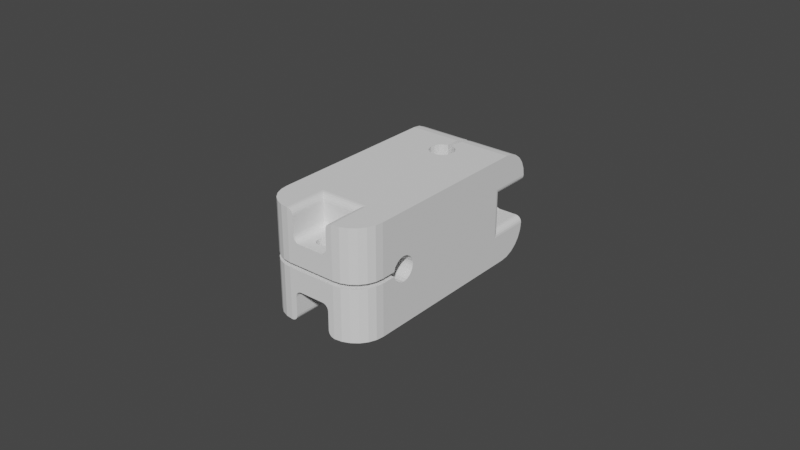 # Source: Link_1_FR.blend  (saved by Blender 2.91.10; exported with 4.5.12 LTS)
import bpy
from mathutils import Matrix  # noqa: F401  (used for matrix-valued properties, if any)

bpy.ops.wm.read_factory_settings(use_empty=True)
scene = bpy.context.scene
scene.name = 'Scene'

# ---- collections
col_collection = bpy.data.collections.new('Collection'); scene.collection.children.link(col_collection)

# ---- world
world_world = bpy.data.worlds.new('World'); scene.world = world_world
world_world.use_nodes = True; world_world.node_tree.nodes.clear()
_N = world_world.node_tree.nodes; _L = world_world.node_tree.links
n0 = _N.new('ShaderNodeOutputWorld'); n0.name = 'World Output'; n0.location = (300, 300)
n1 = _N.new('ShaderNodeBackground'); n1.name = 'Background'; n1.location = (10, 300)
n1.inputs[0].default_value = (0.05088, 0.05088, 0.05088, 1.0)
_L.new(n1.outputs[0], n0.inputs[0])
n0.is_active_output = True
world_world.color = (0.05088, 0.05088, 0.05088)
world_world.use_sun_shadow = False
world_world.sun_shadow_jitter_overblur = 0.0

# ---- meshes
me_link_1_br_001 = bpy.data.meshes.new('Link 1 BR.001')
me_link_1_br_001.from_pydata([(-0.0075, 0.018, 0.004), (-0.0095, 0.018, 0.006), (-0.0155, 0.018, 0.006), (-0.0006913, -0.00394, 0.0175), (-0.001991, -0.003469, 0.0175), (-0.003092, 0.002538, 0.0175), (-0.004, -2.982e-05, 0.0175), (-0.002043, 0.003439, 0.0175), (-0.00075, 0.003929, 0.0175), (-0.003054, -0.002584, 0.0175), (-0.003751, -0.00139, 0.0175), (-0.003771, 0.001334, 0.0175), (-0.00075, 0.01287, 0.002093), (-0.00075, 0.01213, 0.002093), (-0.00075, 0.01144, 0.00184), (-0.00075, 0.01356, 0.00184), (-0.00075, 0.0105, 0.0007268), (-0.00075, 0.01087, 0.001366), (-0.00075, 0.01413, 0.001366), (-0.00075, 0.0145, 0.0007268), (-0.0075, 0.0105, 0.0007268), (-0.0075, 0.008, 0.004), (-0.0075, 0.01287, 0.002093), (-0.0075, 0.01356, 0.00184), (-0.0075, 0.01213, 0.002093), (-0.0075, 0.01144, 0.00184), (-0.0075, 0.0145, 0.0007268), (-0.0075, 0.01087, 0.001366), (-0.0075, 0.01413, 0.001366), (-0.01612, 0.018, 0.006098), (-0.01668, 0.018, 0.006382), (-0.01712, 0.01799, 0.006824), (-0.0174, 0.01799, 0.007382), (-0.0175, 0.004, 0.008), (-0.0155, 0.006, 0.006), (-0.0174, 0.004618, 0.007382), (-0.01712, 0.005176, 0.006824), (-0.01668, 0.005618, 0.006382), (-0.01612, 0.005902, 0.006098), (-0.007598, 0.018, 0.004618), (-0.007882, 0.018, 0.005176), (-0.008324, 0.018, 0.005618), (-0.008882, 0.018, 0.005902), (-0.0095, 0.006, 0.006), (-0.007598, 0.007382, 0.004618), (-0.007882, 0.006824, 0.005176), (-0.008324, 0.006382, 0.005618), (-0.008882, 0.006098, 0.005902), (-0.00075, 0.018, 0.008), (-0.00075, 0.0085, 0.0175), (-0.00075, 0.01768, 0.01046), (-0.00075, 0.01673, 0.01275), (-0.00075, 0.01522, 0.01472), (-0.00075, 0.01325, 0.01623), (-0.00075, 0.01096, 0.01718), (-0.0175, 0.0085, 0.0175), (-0.0175, 0.01802, 0.008), (-0.0175, 0.01096, 0.01718), (-0.0175, 0.01325, 0.01623), (-0.0175, 0.01522, 0.01472), (-0.0175, 0.01674, 0.01275), (-0.0175, 0.01769, 0.01046), (0.0075, 0.018, 0.004), (0.0095, 0.018, 0.006), (0.0155, 0.018, 0.006), (0.0006913, -0.00394, 0.0175), (0.001991, -0.003469, 0.0175), (0.003092, 0.002538, 0.0175), (0.004, -2.982e-05, 0.0175), (0.002043, 0.003439, 0.0175), (0.00075, 0.003929, 0.0175), (0.003054, -0.002584, 0.0175), (0.003751, -0.00139, 0.0175), (0.003771, 0.001334, 0.0175), (0.0, -0.004, 0.0175), (0.00075, 0.01287, 0.002093), (0.00075, 0.01213, 0.002093), (0.00075, 0.01144, 0.00184), (0.00075, 0.01356, 0.00184), (0.00075, 0.0105, 0.0007268), (0.00075, 0.01087, 0.001366), (0.00075, 0.01413, 0.001366), (0.00075, 0.0145, 0.0007268), (0.0075, 0.0105, 0.0007268), (0.0075, 0.008, 0.004), (0.0075, 0.01287, 0.002093), (0.0075, 0.01356, 0.00184), (0.0075, 0.01213, 0.002093), (0.0075, 0.01144, 0.00184), (0.0075, 0.0145, 0.0007268), (0.0075, 0.01087, 0.001366), (0.0075, 0.01413, 0.001366), (0.01612, 0.018, 0.006098), (0.01668, 0.018, 0.006382), (0.01712, 0.01799, 0.006824), (0.0174, 0.01799, 0.007382), (0.0175, 0.004, 0.008), (0.0155, 0.006, 0.006), (0.0174, 0.004618, 0.007382), (0.01712, 0.005176, 0.006824), (0.01668, 0.005618, 0.006382), (0.01612, 0.005902, 0.006098), (0.007598, 0.018, 0.004618), (0.007882, 0.018, 0.005176), (0.008324, 0.018, 0.005618), (0.008882, 0.018, 0.005902), (0.0095, 0.006, 0.006), (0.007598, 0.007382, 0.004618), (0.007882, 0.006824, 0.005176), (0.008324, 0.006382, 0.005618), (0.008882, 0.006098, 0.005902), (0.00075, 0.018, 0.008), (0.00075, 0.0085, 0.0175), (0.00075, 0.01768, 0.01046), (0.00075, 0.01673, 0.01275), (0.00075, 0.01522, 0.01472), (0.00075, 0.01325, 0.01623), (0.00075, 0.01096, 0.01718), (0.0175, 0.0085, 0.0175), (0.0175, 0.01802, 0.008), (0.0175, 0.01096, 0.01718), (0.0175, 0.01325, 0.01623), (0.0175, 0.01522, 0.01472), (0.0175, 0.01674, 0.01275), (0.0175, 0.01769, 0.01046), (-0.0075, 0.018, -0.004), (-0.0095, 0.018, -0.006), (-0.0155, 0.018, -0.006), (-0.0006913, -0.00394, -0.0175), (-0.001991, -0.003469, -0.0175), (-0.003092, 0.002538, -0.0175), (-0.004, -2.982e-05, -0.0175), (-0.002043, 0.003439, -0.0175), (-0.00075, 0.003929, -0.0175), (-0.003054, -0.002584, -0.0175), (-0.003751, -0.00139, -0.0175), (-0.003771, 0.001334, -0.0175), (-0.00075, 0.01287, -0.002093), (-0.00075, 0.01213, -0.002093), (-0.00075, 0.01144, -0.00184), (-0.00075, 0.01356, -0.00184), (-0.00075, 0.0105, -0.0007268), (-0.00075, 0.01087, -0.001366), (-0.00075, 0.01413, -0.001366), (-0.00075, 0.0145, -0.0007268), (-0.00075, 0.01037, 0.0), (-0.00075, 0.01462, 0.0), (-0.0075, 0.0105, -0.0007268), (-0.0075, 0.008, -0.004), (-0.0075, 0.01287, -0.002093), (-0.0075, 0.01356, -0.00184), (-0.0075, 0.01213, -0.002093), (-0.0075, 0.01144, -0.00184), (-0.0075, 0.0145, -0.0007268), (-0.0075, 0.01087, -0.001366), (-0.0075, 0.01037, 0.0), (-0.0075, 0.01413, -0.001366), (-0.0075, 0.01462, 0.0), (-0.01612, 0.018, -0.006098), (-0.01668, 0.018, -0.006382), (-0.01712, 0.01799, -0.006824), (-0.0174, 0.01799, -0.007382), (-0.0175, 0.004, -0.008), (-0.0155, 0.006, -0.006), (-0.0174, 0.004618, -0.007382), (-0.01712, 0.005176, -0.006824), (-0.01668, 0.005618, -0.006382), (-0.01612, 0.005902, -0.006098), (-0.007598, 0.018, -0.004618), (-0.007882, 0.018, -0.005176), (-0.008324, 0.018, -0.005618), (-0.008882, 0.018, -0.005902), (-0.0095, 0.006, -0.006), (-0.007598, 0.007382, -0.004618), (-0.007882, 0.006824, -0.005176), (-0.008324, 0.006382, -0.005618), (-0.008882, 0.006098, -0.005902), (-0.00075, 0.018, -0.008), (-0.00075, 0.0085, -0.0175), (-0.00075, 0.01768, -0.01046), (-0.00075, 0.01673, -0.01275), (-0.00075, 0.01522, -0.01472), (-0.00075, 0.01325, -0.01623), (-0.00075, 0.01096, -0.01718), (-0.0175, 0.0085, -0.0175), (-0.0175, 0.01802, -0.008), (-0.0175, 0.01096, -0.01718), (-0.0175, 0.01325, -0.01623), (-0.0175, 0.01522, -0.01472), (-0.0175, 0.01674, -0.01275), (-0.0175, 0.01769, -0.01046), (0.0075, 0.018, -0.004), (0.0095, 0.018, -0.006), (0.0155, 0.018, -0.006), (0.0006913, -0.00394, -0.0175), (0.001991, -0.003469, -0.0175), (0.003092, 0.002538, -0.0175), (0.004, -2.982e-05, -0.0175), (0.002043, 0.003439, -0.0175), (0.00075, 0.003929, -0.0175), (0.003054, -0.002584, -0.0175), (0.003751, -0.00139, -0.0175), (0.003771, 0.001334, -0.0175), (0.0, -0.004, -0.0175), (0.00075, 0.01287, -0.002093), (0.00075, 0.01213, -0.002093), (0.00075, 0.01144, -0.00184), (0.00075, 0.01356, -0.00184), (0.00075, 0.0105, -0.0007268), (0.00075, 0.01087, -0.001366), (0.00075, 0.01413, -0.001366), (0.00075, 0.0145, -0.0007268), (0.00075, 0.01037, 0.0), (0.00075, 0.01462, 0.0), (0.0075, 0.0105, -0.0007268), (0.0075, 0.008, -0.004), (0.0075, 0.01287, -0.002093), (0.0075, 0.01356, -0.00184), (0.0075, 0.01213, -0.002093), (0.0075, 0.01144, -0.00184), (0.0075, 0.0145, -0.0007268), (0.0075, 0.01087, -0.001366), (0.0075, 0.01037, 0.0), (0.0075, 0.01413, -0.001366), (0.0075, 0.01462, 0.0), (0.01612, 0.018, -0.006098), (0.01668, 0.018, -0.006382), (0.01712, 0.01799, -0.006824), (0.0174, 0.01799, -0.007382), (0.0175, 0.004, -0.008), (0.0155, 0.006, -0.006), (0.0174, 0.004618, -0.007382), (0.01712, 0.005176, -0.006824), (0.01668, 0.005618, -0.006382), (0.01612, 0.005902, -0.006098), (0.007598, 0.018, -0.004618), (0.007882, 0.018, -0.005176), (0.008324, 0.018, -0.005618), (0.008882, 0.018, -0.005902), (0.0095, 0.006, -0.006), (0.007598, 0.007382, -0.004618), (0.007882, 0.006824, -0.005176), (0.008324, 0.006382, -0.005618), (0.008882, 0.006098, -0.005902), (0.00075, 0.018, -0.008), (0.00075, 0.0085, -0.0175), (0.00075, 0.01768, -0.01046), (0.00075, 0.01673, -0.01275), (0.00075, 0.01522, -0.01472), (0.00075, 0.01325, -0.01623), (0.00075, 0.01096, -0.01718), (0.0175, 0.0085, -0.0175), (0.0175, 0.01802, -0.008), (0.0175, 0.01096, -0.01718), (0.0175, 0.01325, -0.01623), (0.0175, 0.01522, -0.01472), (0.0175, 0.01674, -0.01275), (0.0175, 0.01769, -0.01046), (-0.004, -0.05697, 0.0075), (-0.006, -0.05697, 0.0095), (-0.006, -0.05697, 0.0155), (-0.0175, -0.03503, 0.0006913), (-0.0175, -0.0355, 0.001991), (-0.0175, -0.04151, 0.003092), (-0.0175, -0.03894, 0.004), (-0.0175, -0.04241, 0.002043), (-0.0175, -0.0429, 0.00075), (-0.0175, -0.03639, 0.003054), (-0.0175, -0.03758, 0.003751), (-0.0175, -0.0403, 0.003771), (-0.002093, -0.05184, 0.00075), (-0.002093, -0.0511, 0.00075), (-0.00184, -0.05041, 0.00075), (-0.00184, -0.05253, 0.00075), (-0.0007268, -0.04947, 0.00075), (-0.001366, -0.04984, 0.00075), (-0.001366, -0.0531, 0.00075), (-0.0007268, -0.05347, 0.00075), (-0.0007268, -0.04947, 0.0075), (-0.004, -0.04697, 0.0075), (-0.002093, -0.05184, 0.0075), (-0.00184, -0.05253, 0.0075), (-0.002093, -0.0511, 0.0075), (-0.00184, -0.05041, 0.0075), (-0.0007268, -0.05347, 0.0075), (-0.001366, -0.04984, 0.0075), (-0.001366, -0.0531, 0.0075), (-0.006098, -0.05697, 0.01612), (-0.006382, -0.05697, 0.01668), (-0.006824, -0.05697, 0.01712), (-0.007382, -0.05696, 0.0174), (-0.008, -0.04297, 0.0175), (-0.006, -0.04497, 0.0155), (-0.007382, -0.04359, 0.0174), (-0.006824, -0.04415, 0.01712), (-0.006382, -0.04459, 0.01668), (-0.006098, -0.04487, 0.01612), (-0.004618, -0.05697, 0.007598), (-0.005176, -0.05697, 0.007882), (-0.005618, -0.05697, 0.008324), (-0.005902, -0.05697, 0.008882), (-0.006, -0.04497, 0.0095), (-0.004618, -0.04635, 0.007598), (-0.005176, -0.04579, 0.007882), (-0.005618, -0.04535, 0.008324), (-0.005902, -0.04507, 0.008882), (-0.008, -0.05697, 0.00075), (-0.0175, -0.04747, 0.00075), (-0.01046, -0.05665, 0.00075), (-0.01275, -0.0557, 0.00075), (-0.01472, -0.05419, 0.00075), (-0.01623, -0.05222, 0.00075), (-0.01718, -0.04993, 0.00075), (-0.0175, -0.04747, 0.0175), (-0.008, -0.05699, 0.0175), (-0.01718, -0.04993, 0.0175), (-0.01623, -0.05222, 0.0175), (-0.01472, -0.05419, 0.0175), (-0.01275, -0.05571, 0.0175), (-0.01046, -0.05666, 0.0175), (-0.004, -0.05697, -0.0075), (-0.006, -0.05697, -0.0095), (-0.006, -0.05697, -0.0155), (-0.0175, -0.03503, -0.0006913), (-0.0175, -0.0355, -0.001991), (-0.0175, -0.04151, -0.003092), (-0.0175, -0.03894, -0.004), (-0.0175, -0.04241, -0.002043), (-0.0175, -0.0429, -0.00075), (-0.0175, -0.03639, -0.003054), (-0.0175, -0.03758, -0.003751), (-0.0175, -0.0403, -0.003771), (-0.0175, -0.03497, -8.556e-10), (-0.002093, -0.05184, -0.00075), (-0.002093, -0.0511, -0.00075), (-0.00184, -0.05041, -0.00075), (-0.00184, -0.05253, -0.00075), (-0.0007268, -0.04947, -0.00075), (-0.001366, -0.04984, -0.00075), (-0.001366, -0.0531, -0.00075), (-0.0007268, -0.05347, -0.00075), (-0.0007268, -0.04947, -0.0075), (-0.004, -0.04697, -0.0075), (-0.002093, -0.05184, -0.0075), (-0.00184, -0.05253, -0.0075), (-0.002093, -0.0511, -0.0075), (-0.00184, -0.05041, -0.0075), (-0.0007268, -0.05347, -0.0075), (-0.001366, -0.04984, -0.0075), (-0.001366, -0.0531, -0.0075), (-0.006098, -0.05697, -0.01612), (-0.006382, -0.05697, -0.01668), (-0.006824, -0.05697, -0.01712), (-0.007382, -0.05696, -0.0174), (-0.008, -0.04297, -0.0175), (-0.006, -0.04497, -0.0155), (-0.007382, -0.04359, -0.0174), (-0.006824, -0.04415, -0.01712), (-0.006382, -0.04459, -0.01668), (-0.006098, -0.04487, -0.01612), (-0.004618, -0.05697, -0.007598), (-0.005176, -0.05697, -0.007882), (-0.005618, -0.05697, -0.008324), (-0.005902, -0.05697, -0.008882), (-0.006, -0.04497, -0.0095), (-0.004618, -0.04635, -0.007598), (-0.005176, -0.04579, -0.007882), (-0.005618, -0.04535, -0.008324), (-0.005902, -0.04507, -0.008882), (-0.008, -0.05697, -0.00075), (-0.0175, -0.04747, -0.00075), (-0.01046, -0.05665, -0.00075), (-0.01275, -0.0557, -0.00075), (-0.01472, -0.05419, -0.00075), (-0.01623, -0.05222, -0.00075), (-0.01718, -0.04993, -0.00075), (-0.0175, -0.04747, -0.0175), (-0.008, -0.05699, -0.0175), (-0.01718, -0.04993, -0.0175), (-0.01623, -0.05222, -0.0175), (-0.01472, -0.05419, -0.0175), (-0.01275, -0.05571, -0.0175), (-0.01046, -0.05666, -0.0175), (0.004, -0.05697, 0.0075), (0.006, -0.05697, 0.0095), (0.006, -0.05697, 0.0155), (0.0175, -0.03503, 0.0006913), (0.0175, -0.0355, 0.001991), (0.0175, -0.04151, 0.003092), (0.0175, -0.03894, 0.004), (0.0175, -0.04241, 0.002043), (0.0175, -0.0429, 0.00075), (0.0175, -0.03639, 0.003054), (0.0175, -0.03758, 0.003751), (0.0175, -0.0403, 0.003771), (0.002093, -0.05184, 0.00075), (0.002093, -0.0511, 0.00075), (0.00184, -0.05041, 0.00075), (0.00184, -0.05253, 0.00075), (0.0007268, -0.04947, 0.00075), (0.001366, -0.04984, 0.00075), (0.001366, -0.0531, 0.00075), (0.0007268, -0.05347, 0.00075), (-4.048e-09, -0.04935, 0.00075), (-6.446e-09, -0.0536, 0.00075), (0.0007268, -0.04947, 0.0075), (0.004, -0.04697, 0.0075), (0.002093, -0.05184, 0.0075), (0.00184, -0.05253, 0.0075), (0.002093, -0.0511, 0.0075), (0.00184, -0.05041, 0.0075), (0.0007268, -0.05347, 0.0075), (0.001366, -0.04984, 0.0075), (-4.558e-09, -0.04935, 0.0075), (0.001366, -0.0531, 0.0075), (-6.956e-09, -0.0536, 0.0075), (0.006098, -0.05697, 0.01612), (0.006382, -0.05697, 0.01668), (0.006824, -0.05697, 0.01712), (0.007382, -0.05696, 0.0174), (0.008, -0.04297, 0.0175), (0.006, -0.04497, 0.0155), (0.007382, -0.04359, 0.0174), (0.006824, -0.04415, 0.01712), (0.006382, -0.04459, 0.01668), (0.006098, -0.04487, 0.01612), (0.004618, -0.05697, 0.007598), (0.005176, -0.05697, 0.007882), (0.005618, -0.05697, 0.008324), (0.005902, -0.05697, 0.008882), (0.006, -0.04497, 0.0095), (0.004618, -0.04635, 0.007598), (0.005176, -0.04579, 0.007882), (0.005618, -0.04535, 0.008324), (0.005902, -0.04507, 0.008882), (0.008, -0.05697, 0.00075), (0.0175, -0.04747, 0.00075), (0.01046, -0.05665, 0.00075), (0.01275, -0.0557, 0.00075), (0.01472, -0.05419, 0.00075), (0.01623, -0.05222, 0.00075), (0.01718, -0.04993, 0.00075), (0.0175, -0.04747, 0.0175), (0.008, -0.05699, 0.0175), (0.01718, -0.04993, 0.0175), (0.01623, -0.05222, 0.0175), (0.01472, -0.05419, 0.0175), (0.01275, -0.05571, 0.0175), (0.01046, -0.05666, 0.0175), (0.004, -0.05697, -0.0075), (0.006, -0.05697, -0.0095), (0.006, -0.05697, -0.0155), (0.0175, -0.03503, -0.0006913), (0.0175, -0.0355, -0.001991), (0.0175, -0.04151, -0.003092), (0.0175, -0.03894, -0.004), (0.0175, -0.04241, -0.002043), (0.0175, -0.0429, -0.00075), (0.0175, -0.03639, -0.003053), (0.0175, -0.03758, -0.003751), (0.0175, -0.0403, -0.003771), (0.0175, -0.03497, 1.787e-09), (0.002093, -0.05184, -0.00075), (0.002093, -0.0511, -0.00075), (0.00184, -0.05041, -0.00075), (0.00184, -0.05253, -0.00075), (0.0007268, -0.04947, -0.00075), (0.001366, -0.04984, -0.00075), (0.001366, -0.0531, -0.00075), (0.0007268, -0.05347, -0.00075), (-3.935e-09, -0.04935, -0.00075), (-6.333e-09, -0.0536, -0.00075), (0.0007268, -0.04947, -0.0075), (0.004, -0.04697, -0.0075), (0.002093, -0.05184, -0.0075), (0.00184, -0.05253, -0.0075), (0.002093, -0.0511, -0.0075), (0.00184, -0.05041, -0.0075), (0.0007268, -0.05347, -0.0075), (0.001366, -0.04984, -0.0075), (-3.425e-09, -0.04935, -0.0075), (0.001366, -0.0531, -0.0075), (-5.823e-09, -0.0536, -0.0075), (0.006098, -0.05697, -0.01612), (0.006382, -0.05697, -0.01668), (0.006824, -0.05697, -0.01712), (0.007382, -0.05696, -0.0174), (0.008, -0.04297, -0.0175), (0.006, -0.04497, -0.0155), (0.007382, -0.04359, -0.0174), (0.006824, -0.04415, -0.01712), (0.006382, -0.04459, -0.01668), (0.006098, -0.04487, -0.01612), (0.004618, -0.05697, -0.007598), (0.005176, -0.05697, -0.007882), (0.005618, -0.05697, -0.008324), (0.005902, -0.05697, -0.008882), (0.006, -0.04497, -0.0095), (0.004618, -0.04635, -0.007598), (0.005176, -0.04579, -0.007882), (0.005618, -0.04535, -0.008324), (0.005902, -0.04507, -0.008882), (0.008, -0.05697, -0.00075), (0.0175, -0.04747, -0.00075), (0.01046, -0.05665, -0.00075), (0.01275, -0.0557, -0.00075), (0.01472, -0.05419, -0.00075), (0.01623, -0.05222, -0.00075), (0.01718, -0.04993, -0.00075), (0.0175, -0.04747, -0.0175), (0.008, -0.05699, -0.0175), (0.01718, -0.04993, -0.0175), (0.01623, -0.05222, -0.0175), (0.01472, -0.05419, -0.0175), (0.01275, -0.05571, -0.0175), (0.01046, -0.05666, -0.0175)], [], [(59, 52, 51), (488, 483, 451), (396, 410, 397), (106, 63, 64), (349, 347, 320), (204, 207, 244), (435, 395, 396), (157, 19, 26), (488, 359, 492), (291, 422, 420), (376, 370, 325), (406, 279, 413), (339, 340, 347), (48, 50, 13), (170, 175, 174), (351, 358, 359), (490, 486, 485), (229, 96, 461), (315, 312, 311), (344, 349, 320), (362, 366, 361), (410, 409, 406), (360, 342, 320), (251, 253, 229), (438, 437, 396), (302, 431, 432), (247, 248, 205), (384, 434, 429), (448, 447, 420), (76, 75, 85), (11, 130, 5), (28, 23, 0), (36, 166, 165), (348, 341, 337), (110, 242, 109), (493, 502, 449), (76, 87, 88), (35, 33, 56), (439, 438, 396), (369, 360, 320), (502, 369, 449), (185, 162, 164), (442, 436, 388), (349, 344, 336), (463, 474, 462), (60, 50, 61), (61, 48, 56), (456, 503, 454), (197, 202, 251), (263, 390, 265), (96, 121, 120), (256, 257, 229), (251, 509, 200), (334, 345, 346), (485, 486, 451), (223, 207, 217), (503, 457, 464), (212, 222, 214), (313, 315, 291), (276, 284, 277), (321, 364, 368), (354, 379, 378), (19, 48, 18), (436, 390, 388), (430, 301, 305), (66, 194, 65), (158, 127, 159), (254, 255, 229), (215, 214, 222), (376, 184, 134), (273, 306, 270), (96, 124, 123), (125, 149, 150), (463, 502, 504), (368, 500, 367), (354, 381, 380), (279, 282, 283), (354, 382, 381), (14, 27, 25), (157, 153, 144), (127, 161, 159), (352, 357, 358), (195, 487, 194), (205, 216, 204), (402, 401, 435), (509, 487, 200), (194, 487, 203), (364, 322, 355), (393, 389, 264), (177, 143, 140), (295, 425, 424), (414, 408, 398), (279, 297, 258), (76, 85, 87), (123, 113, 114), (124, 111, 113), (27, 16, 20), (138, 152, 139), (38, 37, 30), (432, 433, 304), (91, 78, 81), (420, 443, 448), (221, 209, 208), (354, 377, 382), (215, 221, 214), (376, 134, 354), (499, 500, 495), (36, 37, 166), (482, 469, 478), (512, 507, 506), (161, 160, 159), (21, 24, 25), (240, 241, 236), (21, 25, 27), (266, 265, 390), (325, 454, 460), (365, 499, 498), (456, 457, 503), (76, 77, 116), (378, 374, 375), (417, 425, 416), (397, 412, 400), (271, 272, 283), (105, 109, 104), (189, 179, 180), (190, 177, 179), (93, 100, 101), (167, 37, 38), (328, 457, 456), (447, 446, 420), (296, 288, 287), (427, 432, 431), (243, 192, 238), (96, 123, 122), (279, 283, 285), (169, 173, 168), (343, 320, 342), (383, 406, 407), (301, 260, 259), (344, 333, 336), (279, 285, 278), (376, 375, 370), (254, 249, 248), (231, 98, 96), (498, 342, 365), (69, 196, 67), (279, 278, 413), (118, 120, 117), (335, 348, 338), (353, 352, 351), (489, 354, 487), (412, 405, 399), (272, 285, 283), (441, 440, 396), (2, 29, 30), (256, 246, 257), (257, 244, 252), (13, 22, 12), (386, 96, 387), (478, 449, 482), (461, 323, 452), (296, 421, 425), (143, 153, 156), (442, 118, 71), (470, 337, 341), (351, 359, 350), (353, 357, 352), (188, 180, 181), (271, 282, 280), (414, 398, 401), (266, 391, 403), (391, 399, 403), (224, 82, 213), (215, 107, 240), (285, 274, 278), (212, 83, 222), (459, 455, 509), (33, 162, 332), (118, 67, 73), (3, 129, 4), (132, 8, 7), (453, 324, 329), (78, 75, 111), (291, 420, 74), (230, 225, 193), (242, 243, 238), (13, 25, 24), (156, 150, 140), (426, 431, 406), (342, 473, 480), (148, 21, 155), (67, 196, 202), (492, 484, 483), (118, 392, 96), (44, 174, 45), (164, 33, 35), (318, 319, 291), (210, 223, 220), (197, 73, 202), (342, 480, 341), (58, 53, 52), (302, 298, 297), (318, 308, 319), (319, 306, 314), (319, 314, 291), (184, 178, 130), (452, 229, 461), (475, 462, 474), (139, 154, 142), (369, 321, 363), (167, 166, 37), (513, 514, 487), (394, 264, 389), (234, 101, 100), (21, 44, 39), (125, 153, 157), (481, 468, 465), (449, 320, 482), (298, 299, 306), (150, 137, 140), (203, 3, 74), (218, 215, 216), (432, 304, 303), (442, 389, 393), (243, 239, 192), (419, 418, 417), (170, 174, 169), (473, 472, 480), (321, 368, 363), (18, 48, 15), (436, 441, 397), (408, 407, 395), (500, 501, 496), (494, 502, 493), (495, 496, 502), (478, 481, 449), (369, 363, 362), (108, 241, 240), (258, 383, 415), (233, 232, 227), (455, 460, 509), (494, 495, 502), (458, 330, 459), (245, 206, 250), (505, 506, 463), (464, 463, 507), (408, 383, 407), (217, 207, 204), (118, 73, 68), (515, 510, 487), (200, 71, 72), (381, 371, 372), (382, 369, 371), (81, 82, 89), (160, 165, 166), (302, 432, 303), (209, 206, 199), (231, 96, 229), (188, 187, 162), (502, 462, 465), (482, 347, 340), (22, 21, 0), (401, 402, 411), (463, 506, 507), (106, 64, 97), (23, 12, 22), (154, 147, 141), (221, 208, 214), (294, 293, 290), (110, 243, 242), (291, 4, 9), (158, 163, 127), (458, 459, 509), (295, 289, 288), (361, 365, 360), (461, 96, 386), (171, 175, 170), (244, 246, 205), (364, 501, 368), (168, 148, 125), (325, 460, 331), (447, 437, 438), (448, 435, 437), (159, 167, 158), (391, 436, 397), (362, 367, 366), (408, 414, 383), (499, 367, 500), (409, 407, 406), (503, 509, 454), (122, 114, 115), (55, 54, 57), (57, 53, 58), (266, 275, 272), (120, 118, 96), (470, 341, 480), (512, 513, 487), (436, 391, 390), (509, 508, 511), (232, 98, 231), (498, 494, 493), (32, 2, 30), (342, 345, 343), (97, 239, 106), (460, 454, 509), (96, 119, 124), (246, 247, 205), (125, 0, 177), (234, 233, 226), (458, 229, 453), (514, 504, 515), (515, 502, 510), (97, 230, 239), (138, 149, 151), (119, 96, 98), (109, 241, 108), (251, 229, 458), (355, 497, 364), (76, 88, 77), (423, 422, 293), (446, 445, 420), (145, 155, 20), (324, 452, 323), (277, 415, 404), (475, 474, 449), (96, 122, 121), (444, 445, 440), (424, 294, 295), (348, 337, 338), (104, 108, 103), (327, 454, 325), (473, 493, 449), (412, 399, 400), (420, 65, 74), (184, 130, 136), (35, 56, 32), (202, 196, 251), (165, 35, 36), (343, 344, 320), (59, 51, 60), (276, 286, 284), (379, 373, 374), (392, 387, 96), (118, 117, 112), (271, 280, 270), (67, 202, 73), (51, 52, 13), (481, 465, 475), (178, 133, 132), (184, 135, 134), (355, 488, 497), (406, 405, 412), (187, 181, 182), (335, 346, 348), (28, 0, 26), (23, 15, 12), (277, 284, 415), (420, 66, 65), (279, 302, 297), (198, 245, 196), (46, 175, 176), (488, 492, 483), (244, 111, 191), (55, 313, 9), (39, 48, 0), (40, 48, 39), (161, 164, 165), (401, 411, 414), (231, 252, 228), (131, 11, 6), (291, 74, 3), (92, 101, 97), (177, 170, 169), (177, 169, 168), (312, 307, 272), (77, 90, 80), (201, 68, 197), (49, 55, 5), (342, 346, 345), (111, 63, 105), (184, 186, 183), (272, 275, 285), (103, 107, 102), (482, 471, 469), (311, 312, 271), (416, 425, 421), (48, 177, 0), (8, 16, 17), (415, 411, 402), (344, 343, 333), (172, 47, 176), (224, 211, 220), (158, 167, 163), (177, 168, 125), (131, 184, 136), (234, 226, 225), (424, 423, 294), (32, 56, 2), (56, 48, 1), (315, 316, 291), (428, 433, 432), (455, 331, 460), (56, 1, 2), (509, 251, 458), (389, 442, 394), (58, 52, 59), (185, 164, 161), (387, 267, 262), (507, 508, 464), (376, 378, 375), (42, 1, 48), (28, 15, 23), (177, 171, 170), (364, 321, 322), (232, 99, 98), (415, 402, 404), (157, 146, 19), (369, 320, 449), (5, 130, 132), (159, 166, 167), (408, 395, 398), (140, 137, 177), (294, 290, 289), (296, 295, 288), (230, 97, 101), (168, 173, 148), (490, 489, 486), (399, 391, 400), (499, 366, 367), (81, 89, 91), (508, 503, 464), (509, 503, 508), (90, 83, 79), (211, 244, 210), (3, 128, 129), (122, 123, 114), (491, 490, 485), (137, 138, 177), (40, 41, 48), (361, 366, 365), (468, 481, 478), (442, 393, 392), (21, 27, 20), (396, 409, 410), (11, 136, 130), (171, 176, 175), (309, 310, 271), (60, 51, 50), (61, 50, 48), (154, 141, 142), (286, 276, 273), (9, 313, 291), (7, 49, 5), (199, 206, 245), (291, 3, 4), (62, 89, 224), (500, 496, 495), (435, 429, 428), (43, 34, 2), (309, 271, 308), (466, 457, 470), (43, 2, 1), (285, 275, 274), (223, 217, 191), (183, 182, 138), (8, 49, 7), (238, 192, 244), (11, 5, 55), (502, 469, 471), (62, 85, 86), (453, 229, 452), (403, 405, 413), (420, 71, 66), (403, 399, 405), (108, 240, 107), (172, 126, 127), (300, 259, 306), (249, 250, 205), (443, 420, 422), (304, 433, 434), (489, 487, 510), (111, 119, 63), (119, 95, 64), (63, 119, 64), (482, 340, 471), (417, 424, 425), (330, 326, 455), (255, 248, 247), (277, 306, 276), (46, 47, 42), (419, 422, 423), (297, 306, 258), (334, 346, 335), (317, 291, 316), (298, 306, 297), (125, 150, 156), (284, 286, 258), (435, 427, 426), (404, 402, 435), (342, 348, 346), (306, 435, 258), (134, 10, 9), (198, 199, 245), (147, 148, 155), (18, 26, 19), (435, 426, 383), (203, 74, 65), (154, 152, 148), (364, 497, 501), (349, 336, 339), (317, 318, 291), (186, 182, 183), (43, 163, 34), (313, 312, 315), (369, 339, 336), (215, 219, 221), (416, 421, 385), (457, 466, 467), (305, 259, 300), (120, 121, 116), (339, 347, 349), (173, 21, 148), (232, 231, 228), (396, 440, 439), (71, 118, 72), (161, 165, 160), (177, 126, 171), (473, 449, 474), (316, 311, 310), (118, 112, 67), (350, 359, 355), (112, 70, 69), (162, 329, 324), (70, 79, 212), (62, 191, 111), (461, 332, 323), (46, 176, 47), (239, 230, 193), (406, 302, 279), (304, 300, 299), (467, 464, 457), (118, 68, 72), (200, 72, 201), (147, 154, 148), (205, 218, 216), (112, 69, 67), (125, 148, 149), (181, 180, 138), (394, 269, 264), (369, 340, 339), (206, 205, 250), (479, 467, 466), (423, 293, 294), (502, 468, 469), (430, 384, 385), (57, 58, 33), (91, 86, 78), (241, 242, 237), (276, 306, 273), (63, 110, 105), (377, 354, 356), (184, 183, 178), (123, 124, 113), (124, 119, 111), (337, 328, 338), (55, 6, 11), (14, 13, 54), (445, 444, 420), (403, 278, 274), (61, 56, 33), (502, 465, 468), (324, 453, 452), (90, 79, 80), (203, 354, 128), (45, 175, 46), (105, 110, 109), (484, 485, 451), (33, 261, 262), (46, 42, 41), (165, 164, 35), (476, 477, 473), (468, 478, 469), (463, 504, 505), (501, 497, 450), (215, 218, 219), (90, 88, 84), (266, 274, 275), (102, 107, 84), (138, 151, 152), (128, 354, 129), (177, 185, 126), (185, 161, 127), (126, 185, 127), (69, 199, 198), (379, 380, 373), (200, 201, 251), (37, 36, 31), (184, 376, 329), (104, 109, 108), (184, 131, 135), (363, 368, 367), (255, 256, 229), (463, 462, 502), (492, 358, 491), (301, 421, 292), (299, 300, 306), (253, 249, 254), (492, 491, 484), (368, 501, 500), (303, 299, 298), (313, 264, 269), (491, 485, 484), (6, 55, 10), (286, 273, 281), (200, 487, 195), (445, 439, 440), (162, 324, 323), (429, 433, 428), (378, 376, 354), (269, 394, 388), (59, 60, 33), (363, 367, 362), (178, 132, 130), (201, 197, 251), (292, 296, 287), (111, 103, 102), (354, 380, 379), (189, 190, 179), (190, 185, 177), (116, 115, 76), (260, 287, 288), (418, 424, 417), (138, 179, 177), (328, 456, 327), (509, 511, 487), (369, 502, 471), (212, 208, 199), (428, 432, 427), (386, 262, 261), (511, 512, 487), (487, 354, 203), (94, 99, 100), (293, 314, 290), (87, 85, 84), (234, 100, 233), (121, 115, 116), (392, 268, 267), (125, 156, 153), (95, 98, 99), (118, 442, 392), (255, 247, 256), (163, 38, 34), (162, 323, 332), (464, 467, 479), (266, 307, 265), (228, 252, 193), (252, 244, 192), (129, 9, 4), (23, 22, 0), (34, 29, 2), (252, 192, 193), (44, 45, 40), (406, 431, 302), (340, 369, 471), (513, 506, 505), (205, 204, 244), (88, 87, 84), (375, 334, 335), (126, 172, 176), (111, 213, 82), (251, 245, 250), (441, 396, 397), (80, 70, 77), (338, 328, 335), (33, 332, 261), (45, 46, 41), (461, 386, 261), (117, 116, 77), (288, 289, 290), (187, 186, 162), (215, 222, 84), (295, 296, 425), (152, 151, 148), (232, 233, 100), (60, 61, 33), (475, 465, 462), (92, 64, 93), (145, 141, 147), (267, 55, 33), (86, 85, 75), (491, 358, 357), (496, 450, 502), (164, 162, 33), (256, 247, 246), (257, 246, 244), (442, 441, 436), (193, 225, 227), (334, 333, 343), (215, 240, 235), (47, 1, 42), (224, 220, 191), (281, 270, 280), (307, 313, 263), (470, 480, 472), (329, 376, 330), (429, 434, 433), (13, 14, 25), (307, 266, 272), (396, 395, 407), (156, 140, 143), (317, 309, 318), (386, 387, 262), (490, 357, 356), (435, 443, 384), (443, 419, 385), (384, 443, 385), (177, 144, 143), (55, 57, 33), (446, 447, 438), (470, 472, 466), (228, 193, 227), (230, 234, 225), (483, 484, 451), (290, 314, 260), (314, 306, 259), (206, 221, 219), (135, 6, 10), (259, 260, 314), (384, 430, 434), (463, 477, 476), (269, 263, 313), (316, 310, 317), (44, 40, 39), (303, 304, 299), (376, 331, 326), (36, 32, 31), (45, 174, 175), (37, 31, 30), (370, 327, 325), (347, 482, 320), (262, 267, 33), (490, 356, 489), (446, 438, 439), (473, 498, 493), (55, 49, 54), (64, 95, 93), (225, 226, 227), (13, 24, 22), (488, 355, 359), (30, 31, 32), (463, 476, 474), (114, 113, 76), (111, 81, 78), (373, 372, 334), (334, 343, 345), (463, 464, 477), (36, 35, 32), (497, 451, 450), (135, 131, 6), (112, 117, 77), (491, 357, 490), (186, 184, 162), (27, 17, 16), (271, 283, 282), (215, 235, 191), (281, 273, 270), (157, 144, 146), (291, 293, 422), (70, 112, 77), (295, 294, 289), (435, 306, 404), (220, 223, 191), (62, 86, 91), (416, 385, 417), (79, 70, 80), (511, 508, 507), (62, 91, 89), (206, 209, 221), (191, 62, 224), (327, 456, 454), (102, 84, 62), (92, 97, 64), (396, 407, 409), (296, 292, 421), (21, 22, 24), (95, 94, 93), (5, 132, 7), (215, 191, 216), (318, 309, 308), (319, 308, 306), (264, 313, 268), (370, 328, 327), (241, 237, 236), (239, 193, 192), (148, 151, 149), (476, 473, 474), (376, 326, 330), (57, 54, 53), (430, 305, 434), (163, 167, 38), (244, 211, 213), (205, 219, 218), (199, 70, 212), (76, 111, 75), (222, 83, 84), (442, 444, 441), (232, 100, 99), (481, 475, 449), (129, 134, 9), (34, 38, 29), (217, 216, 191), (62, 84, 85), (189, 188, 162), (317, 310, 309), (8, 133, 145), (212, 214, 208), (121, 122, 115), (15, 48, 12), (473, 477, 479), (145, 147, 155), (95, 99, 94), (378, 379, 374), (271, 312, 272), (188, 189, 180), (12, 48, 13), (353, 356, 357), (111, 82, 81), (251, 250, 253), (132, 133, 8), (263, 388, 390), (208, 209, 199), (403, 413, 278), (45, 41, 40), (497, 488, 451), (133, 178, 139), (145, 20, 16), (310, 311, 271), (313, 55, 267), (145, 133, 141), (162, 185, 190), (306, 277, 404), (464, 479, 477), (397, 400, 391), (178, 183, 139), (376, 325, 331), (113, 111, 76), (115, 114, 76), (513, 505, 514), (47, 43, 1), (126, 176, 171), (223, 210, 207), (265, 307, 263), (49, 8, 14), (401, 398, 435), (16, 8, 145), (461, 261, 332), (301, 430, 421), (369, 377, 321), (377, 353, 322), (321, 377, 322), (207, 210, 244), (435, 384, 429), (398, 395, 435), (44, 173, 174), (392, 393, 268), (109, 242, 241), (138, 139, 183), (54, 49, 14), (195, 71, 200), (501, 450, 496), (19, 146, 48), (139, 142, 133), (293, 291, 314), (380, 372, 373), (94, 100, 93), (236, 244, 235), (374, 373, 334), (134, 129, 354), (498, 499, 494), (235, 244, 191), (150, 149, 137), (322, 353, 351), (257, 252, 229), (190, 189, 162), (111, 102, 62), (442, 388, 394), (197, 68, 73), (63, 106, 110), (372, 371, 334), (352, 358, 351), (205, 206, 219), (292, 287, 260), (160, 166, 159), (266, 390, 391), (26, 0, 157), (458, 329, 330), (445, 446, 439), (119, 98, 95), (511, 507, 512), (52, 53, 13), (302, 303, 298), (499, 495, 494), (330, 455, 459), (236, 237, 244), (427, 431, 426), (371, 369, 334), (381, 382, 371), (382, 377, 369), (93, 101, 92), (237, 238, 244), (306, 271, 270), (59, 33, 58), (328, 370, 335), (10, 55, 9), (385, 419, 417), (8, 17, 14), (86, 75, 78), (111, 104, 103), (396, 437, 435), (139, 152, 154), (69, 198, 196), (514, 515, 487), (173, 44, 21), (470, 328, 337), (301, 292, 260), (106, 243, 110), (162, 184, 329), (498, 473, 342), (254, 248, 255), (186, 187, 182), (370, 375, 335), (253, 250, 249), (43, 172, 163), (134, 135, 10), (41, 42, 48), (397, 410, 412), (83, 90, 84), (369, 362, 361), (479, 466, 472), (212, 79, 83), (290, 260, 288), (375, 374, 334), (69, 70, 199), (14, 17, 27), (18, 28, 26), (215, 84, 107), (50, 51, 13), (430, 385, 421), (266, 403, 274), (224, 89, 82), (106, 239, 243), (393, 264, 268), (369, 361, 360), (258, 415, 284), (377, 356, 353), (305, 301, 259), (286, 281, 258), (447, 448, 437), (448, 443, 435), (253, 254, 229), (182, 181, 138), (120, 116, 117), (306, 308, 271), (313, 307, 312), (360, 365, 342), (203, 128, 3), (0, 125, 157), (383, 411, 415), (365, 366, 499), (304, 305, 300), (473, 479, 472), (383, 414, 411), (232, 228, 227), (350, 355, 322), (245, 251, 196), (334, 369, 333), (280, 279, 258), (21, 20, 155), (418, 423, 424), (230, 101, 234), (489, 356, 354), (269, 388, 263), (444, 440, 441), (203, 65, 194), (210, 220, 211), (486, 510, 451), (510, 502, 450), (240, 236, 235), (444, 442, 420), (217, 204, 216), (510, 450, 451), (233, 227, 226), (195, 66, 71), (453, 329, 458), (426, 406, 383), (143, 144, 153), (281, 280, 258), (383, 258, 435), (242, 238, 237), (280, 282, 279), (142, 141, 133), (205, 248, 249), (455, 326, 331), (172, 43, 47), (457, 328, 470), (177, 146, 144), (172, 127, 163), (201, 72, 68), (53, 54, 13), (180, 179, 138), (77, 88, 90), (380, 381, 372), (443, 422, 419), (103, 108, 107), (38, 30, 29), (342, 341, 348), (512, 506, 513), (224, 213, 211), (111, 244, 213), (21, 39, 0), (187, 188, 181), (350, 322, 351), (514, 505, 504), (515, 504, 502), (231, 229, 252), (406, 413, 405), (420, 442, 71), (304, 434, 305), (492, 359, 358), (412, 410, 406), (131, 136, 11), (138, 137, 149), (387, 392, 267), (169, 174, 173), (435, 428, 427), (268, 313, 267), (66, 195, 194), (146, 177, 48), (111, 105, 104), (315, 311, 316), (419, 423, 418), (369, 336, 333), (489, 510, 486), (28, 18, 15)])
_uv = me_link_1_br_001.uv_layers.new(name='UVMap')
_uv.uv.foreach_set('vector', [0.0, 0.0, 0.0, 0.0, 0.0, 0.0, 0.0, 0.0, 0.0, 0.0, 0.0, 0.0, 0.0, 0.0, 0.0, 0.0, 0.0, 0.0, 0.0, 0.0, 0.0, 0.0, 0.0, 0.0, 0.0, 0.0, 0.0, 0.0, 0.0, 0.0, 0.0, 0.0, 0.0, 0.0, 0.0, 0.0, 0.0, 0.0, 0.0, 0.0, 0.0, 0.0, 0.0, 0.0, 0.0, 0.0, 0.0, 0.0, 0.0, 0.0, 0.0, 0.0, 0.0, 0.0, 0.0, 0.0, 0.0, 0.0, 0.0, 0.0, 0.0, 0.0, 0.0, 0.0, 0.0, 0.0, 0.0, 0.0, 0.0, 0.0, 0.0, 0.0, 0.0, 0.0, 0.0, 0.0, 0.0, 0.0, 0.0, 0.0, 0.0, 0.0, 0.0, 0.0, 0.0, 0.0, 0.0, 0.0, 0.0, 0.0, 0.0, 0.0, 0.0, 0.0, 0.0, 0.0, 0.0, 0.0, 0.0, 0.0, 0.0, 0.0, 0.0, 0.0, 0.0, 0.0, 0.0, 0.0, 0.0, 0.0, 0.0, 0.0, 0.0, 0.0, 0.0, 0.0, 0.0, 0.0, 0.0, 0.0, 0.0, 0.0, 0.0, 0.0, 0.0, 0.0, 0.0, 0.0, 0.0, 0.0, 0.0, 0.0, 0.0, 0.0, 0.0, 0.0, 0.0, 0.0, 0.0, 0.0, 0.0, 0.0, 0.0, 0.0, 0.0, 0.0, 0.0, 0.0, 0.0, 0.0, 0.0, 0.0, 0.0, 0.0, 0.0, 0.0, 0.0, 0.0, 0.0, 0.0, 0.0, 0.0, 0.0, 0.0, 0.0, 0.0, 0.0, 0.0, 0.0, 0.0, 0.0, 0.0, 0.0, 0.0, 0.0, 0.0, 0.0, 0.0, 0.0, 0.0, 0.0, 0.0, 0.0, 0.0, 0.0, 0.0, 0.0, 0.0, 0.0, 0.0, 0.0, 0.0, 0.0, 0.0, 0.0, 0.0, 0.0, 0.0, 0.0, 0.0, 0.0, 0.0, 0.0, 0.0, 0.0, 0.0, 0.0, 0.0, 0.0, 0.0, 0.0, 0.0, 0.0, 0.0, 0.0, 0.0, 0.0, 0.0, 0.0, 0.0, 0.0, 0.0, 0.0, 0.0, 0.0, 0.0, 0.0, 0.0, 0.0, 0.0, 0.0, 0.0, 0.0, 0.0, 0.0, 0.0, 0.0, 0.0, 0.0, 0.0, 0.0, 0.0, 0.0, 0.0, 0.0, 0.0, 0.0, 0.0, 0.0, 0.0, 0.0, 0.0, 0.0, 0.0, 0.0, 0.0, 0.0, 0.0, 0.0, 0.0, 0.0, 0.0, 0.0, 0.0, 0.0, 0.0, 0.0, 0.0, 0.0, 0.0, 0.0, 0.0, 0.0, 0.0, 0.0, 0.0, 0.0, 0.0, 0.0, 0.0, 0.0, 0.0, 0.0, 0.0, 0.0, 0.0, 0.0, 0.0, 0.0, 0.0, 0.0, 0.0, 0.0, 0.0, 0.0, 0.0, 0.0, 0.0, 0.0, 0.0, 0.0, 0.0, 0.0, 0.0, 0.0, 0.0, 0.0, 0.0, 0.0, 0.0, 0.0, 0.0, 0.0, 0.0, 0.0, 0.0, 0.0, 0.0, 0.0, 0.0, 0.0, 0.0, 0.0, 0.0, 0.0, 0.0, 0.0, 0.0, 0.0, 0.0, 0.0, 0.0, 0.0, 0.0, 0.0, 0.0, 0.0, 0.0, 0.0, 0.0, 0.0, 0.0, 0.0, 0.0, 0.0, 0.0, 0.0, 0.0, 0.0, 0.0, 0.0, 0.0, 0.0, 0.0, 0.0, 0.0, 0.0, 0.0, 0.0, 0.0, 0.0, 0.0, 0.0, 0.0, 0.0, 0.0, 0.0, 0.0, 0.0, 0.0, 0.0, 0.0, 0.0, 0.0, 0.0, 0.0, 0.0, 0.0, 0.0, 0.0, 0.0, 0.0, 0.0, 0.0, 0.0, 0.0, 0.0, 0.0, 0.0, 0.0, 0.0, 0.0, 0.0, 0.0, 0.0, 0.0, 0.0, 0.0, 0.0, 0.0, 0.0, 0.0, 0.0, 0.0, 0.0, 0.0, 0.0, 0.0, 0.0, 0.0, 0.0, 0.0, 0.0, 0.0, 0.0, 0.0, 0.0, 0.0, 0.0, 0.0, 0.0, 0.0, 0.0, 0.0, 0.0, 0.0, 0.0, 0.0, 0.0, 0.0, 0.0, 0.0, 0.0, 0.0, 0.0, 0.0, 0.0, 0.0, 0.0, 0.0, 0.0, 0.0, 0.0, 0.0, 0.0, 0.0, 0.0, 0.0, 0.0, 0.0, 0.0, 0.0, 0.0, 0.0, 0.0, 0.0, 0.0, 0.0, 0.0, 0.0, 0.0, 0.0, 0.0, 0.0, 0.0, 0.0, 0.0, 0.0, 0.0, 0.0, 0.0, 0.0, 0.0, 0.0, 0.0, 0.0, 0.0, 0.0, 0.0, 0.0, 0.0, 0.0, 0.0, 0.0, 0.0, 0.0, 0.0, 0.0, 0.0, 0.0, 0.0, 0.0, 0.0, 0.0, 0.0, 0.0, 0.0, 0.0, 0.0, 0.0, 0.0, 0.0, 0.0, 0.0, 0.0, 0.0, 0.0, 0.0, 0.0, 0.0, 0.0, 0.0, 0.0, 0.0, 0.0, 0.0, 0.0, 0.0, 0.0, 0.0, 0.0, 0.0, 0.0, 0.0, 0.0, 0.0, 0.0, 0.0, 0.0, 0.0, 0.0, 0.0, 0.0, 0.0, 0.0, 0.0, 0.0, 0.0, 0.0, 0.0, 0.0, 0.0, 0.0, 0.0, 0.0, 0.0, 0.0, 0.0, 0.0, 0.0, 0.0, 0.0, 0.0, 0.0, 0.0, 0.0, 0.0, 0.0, 0.0, 0.0, 0.0, 0.0, 0.0, 0.0, 0.0, 0.0, 0.0, 0.0, 0.0, 0.0, 0.0, 0.0, 0.0, 0.0, 0.0, 0.0, 0.0, 0.0, 0.0, 0.0, 0.0, 0.0, 0.0, 0.0, 0.0, 0.0, 0.0, 0.0, 0.0, 0.0, 0.0, 0.0, 0.0, 0.0, 0.0, 0.0, 0.0, 0.0, 0.0, 0.0, 0.0, 0.0, 0.0, 0.0, 0.0, 0.0, 0.0, 0.0, 0.0, 0.0, 0.0, 0.0, 0.0, 0.0, 0.0, 0.0, 0.0, 0.0, 0.0, 0.0, 0.0, 0.0, 0.0, 0.0, 0.0, 0.0, 0.0, 0.0, 0.0, 0.0, 0.0, 0.0, 0.0, 0.0, 0.0, 0.0, 0.0, 0.0, 0.0, 0.0, 0.0, 0.0, 0.0, 0.0, 0.0, 0.0, 0.0, 0.0, 0.0, 0.0, 0.0, 0.0, 0.0, 0.0, 0.0, 0.0, 0.0, 0.0, 0.0, 0.0, 0.0, 0.0, 0.0, 0.0, 0.0, 0.0, 0.0, 0.0, 0.0, 0.0, 0.0, 0.0, 0.0, 0.0, 0.0, 0.0, 0.0, 0.0, 0.0, 0.0, 0.0, 0.0, 0.0, 0.0, 0.0, 0.0, 0.0, 0.0, 0.0, 0.0, 0.0, 0.0, 0.0, 0.0, 0.0, 0.0, 0.0, 0.0, 0.0, 0.0, 0.0, 0.0, 0.0, 0.0, 0.0, 0.0, 0.0, 0.0, 0.0, 0.0, 0.0, 0.0, 0.0, 0.0, 0.0, 0.0, 0.0, 0.0, 0.0, 0.0, 0.0, 0.0, 0.0, 0.0, 0.0, 0.0, 0.0, 0.0, 0.0, 0.0, 0.0, 0.0, 0.0, 0.0, 0.0, 0.0, 0.0, 0.0, 0.0, 0.0, 0.0, 0.0, 0.0, 0.0, 0.0, 0.0, 0.0, 0.0, 0.0, 0.0, 0.0, 0.0, 0.0, 0.0, 0.0, 0.0, 0.0, 0.0, 0.0, 0.0, 0.0, 0.0, 0.0, 0.0, 0.0, 0.0, 0.0, 0.0, 0.0, 0.0, 0.0, 0.0, 0.0, 0.0, 0.0, 0.0, 0.0, 0.0, 0.0, 0.0, 0.0, 0.0, 0.0, 0.0, 0.0, 0.0, 0.0, 0.0, 0.0, 0.0, 0.0, 0.0, 0.0, 0.0, 0.0, 0.0, 0.0, 0.0, 0.0, 0.0, 0.0, 0.0, 0.0, 0.0, 0.0, 0.0, 0.0, 0.0, 0.0, 0.0, 0.0, 0.0, 0.0, 0.0, 0.0, 0.0, 0.0, 0.0, 0.0, 0.0, 0.0, 0.0, 0.0, 0.0, 0.0, 0.0, 0.0, 0.0, 0.0, 0.0, 0.0, 0.0, 0.0, 0.0, 0.0, 0.0, 0.0, 0.0, 0.0, 0.0, 0.0, 0.0, 0.0, 0.0, 0.0, 0.0, 0.0, 0.0, 0.0, 0.0, 0.0, 0.0, 0.0, 0.0, 0.0, 0.0, 0.0, 0.0, 0.0, 0.0, 0.0, 0.0, 0.0, 0.0, 0.0, 0.0, 0.0, 0.0, 0.0, 0.0, 0.0, 0.0, 0.0, 0.0, 0.0, 0.0, 0.0, 0.0, 0.0, 0.0, 0.0, 0.0, 0.0, 0.0, 0.0, 0.0, 0.0, 0.0, 0.0, 0.0, 0.0, 0.0, 0.0, 0.0, 0.0, 0.0, 0.0, 0.0, 0.0, 0.0, 0.0, 0.0, 0.0, 0.0, 0.0, 0.0, 0.0, 0.0, 0.0, 0.0, 0.0, 0.0, 0.0, 0.0, 0.0, 0.0, 0.0, 0.0, 0.0, 0.0, 0.0, 0.0, 0.0, 0.0, 0.0, 0.0, 0.0, 0.0, 0.0, 0.0, 0.0, 0.0, 0.0, 0.0, 0.0, 0.0, 0.0, 0.0, 0.0, 0.0, 0.0, 0.0, 0.0, 0.0, 0.0, 0.0, 0.0, 0.0, 0.0, 0.0, 0.0, 0.0, 0.0, 0.0, 0.0, 0.0, 0.0, 0.0, 0.0, 0.0, 0.0, 0.0, 0.0, 0.0, 0.0, 0.0, 0.0, 0.0, 0.0, 0.0, 0.0, 0.0, 0.0, 0.0, 0.0, 0.0, 0.0, 0.0, 0.0, 0.0, 0.0, 0.0, 0.0, 0.0, 0.0, 0.0, 0.0, 0.0, 0.0, 0.0, 0.0, 0.0, 0.0, 0.0, 0.0, 0.0, 0.0, 0.0, 0.0, 0.0, 0.0, 0.0, 0.0, 0.0, 0.0, 0.0, 0.0, 0.0, 0.0, 0.0, 0.0, 0.0, 0.0, 0.0, 0.0, 0.0, 0.0, 0.0, 0.0, 0.0, 0.0, 0.0, 0.0, 0.0, 0.0, 0.0, 0.0, 0.0, 0.0, 0.0, 0.0, 0.0, 0.0, 0.0, 0.0, 0.0, 0.0, 0.0, 0.0, 0.0, 0.0, 0.0, 0.0, 0.0, 0.0, 0.0, 0.0, 0.0, 0.0, 0.0, 0.0, 0.0, 0.0, 0.0, 0.0, 0.0, 0.0, 0.0, 0.0, 0.0, 0.0, 0.0, 0.0, 0.0, 0.0, 0.0, 0.0, 0.0, 0.0, 0.0, 0.0, 0.0, 0.0, 0.0, 0.0, 0.0, 0.0, 0.0, 0.0, 0.0, 0.0, 0.0, 0.0, 0.0, 0.0, 0.0, 0.0, 0.0, 0.0, 0.0, 0.0, 0.0, 0.0, 0.0, 0.0, 0.0, 0.0, 0.0, 0.0, 0.0, 0.0, 0.0, 0.0, 0.0, 0.0, 0.0, 0.0, 0.0, 0.0, 0.0, 0.0, 0.0, 0.0, 0.0, 0.0, 0.0, 0.0, 0.0, 0.0, 0.0, 0.0, 0.0, 0.0, 0.0, 0.0, 0.0, 0.0, 0.0, 0.0, 0.0, 0.0, 0.0, 0.0, 0.0, 0.0, 0.0, 0.0, 0.0, 0.0, 0.0, 0.0, 0.0, 0.0, 0.0, 0.0, 0.0, 0.0, 0.0, 0.0, 0.0, 0.0, 0.0, 0.0, 0.0, 0.0, 0.0, 0.0, 0.0, 0.0, 0.0, 0.0, 0.0, 0.0, 0.0, 0.0, 0.0, 0.0, 0.0, 0.0, 0.0, 0.0, 0.0, 0.0, 0.0, 0.0, 0.0, 0.0, 0.0, 0.0, 0.0, 0.0, 0.0, 0.0, 0.0, 0.0, 0.0, 0.0, 0.0, 0.0, 0.0, 0.0, 0.0, 0.0, 0.0, 0.0, 0.0, 0.0, 0.0, 0.0, 0.0, 0.0, 0.0, 0.0, 0.0, 0.0, 0.0, 0.0, 0.0, 0.0, 0.0, 0.0, 0.0, 0.0, 0.0, 0.0, 0.0, 0.0, 0.0, 0.0, 0.0, 0.0, 0.0, 0.0, 0.0, 0.0, 0.0, 0.0, 0.0, 0.0, 0.0, 0.0, 0.0, 0.0, 0.0, 0.0, 0.0, 0.0, 0.0, 0.0, 0.0, 0.0, 0.0, 0.0, 0.0, 0.0, 0.0, 0.0, 0.0, 0.0, 0.0, 0.0, 0.0, 0.0, 0.0, 0.0, 0.0, 0.0, 0.0, 0.0, 0.0, 0.0, 0.0, 0.0, 0.0, 0.0, 0.0, 0.0, 0.0, 0.0, 0.0, 0.0, 0.0, 0.0, 0.0, 0.0, 0.0, 0.0, 0.0, 0.0, 0.0, 0.0, 0.0, 0.0, 0.0, 0.0, 0.0, 0.0, 0.0, 0.0, 0.0, 0.0, 0.0, 0.0, 0.0, 0.0, 0.0, 0.0, 0.0, 0.0, 0.0, 0.0, 0.0, 0.0, 0.0, 0.0, 0.0, 0.0, 0.0, 0.0, 0.0, 0.0, 0.0, 0.0, 0.0, 0.0, 0.0, 0.0, 0.0, 0.0, 0.0, 0.0, 0.0, 0.0, 0.0, 0.0, 0.0, 0.0, 0.0, 0.0, 0.0, 0.0, 0.0, 0.0, 0.0, 0.0, 0.0, 0.0, 0.0, 0.0, 0.0, 0.0, 0.0, 0.0, 0.0, 0.0, 0.0, 0.0, 0.0, 0.0, 0.0, 0.0, 0.0, 0.0, 0.0, 0.0, 0.0, 0.0, 0.0, 0.0, 0.0, 0.0, 0.0, 0.0, 0.0, 0.0, 0.0, 0.0, 0.0, 0.0, 0.0, 0.0, 0.0, 0.0, 0.0, 0.0, 0.0, 0.0, 0.0, 0.0, 0.0, 0.0, 0.0, 0.0, 0.0, 0.0, 0.0, 0.0, 0.0, 0.0, 0.0, 0.0, 0.0, 0.0, 0.0, 0.0, 0.0, 0.0, 0.0, 0.0, 0.0, 0.0, 0.0, 0.0, 0.0, 0.0, 0.0, 0.0, 0.0, 0.0, 0.0, 0.0, 0.0, 0.0, 0.0, 0.0, 0.0, 0.0, 0.0, 0.0, 0.0, 0.0, 0.0, 0.0, 0.0, 0.0, 0.0, 0.0, 0.0, 0.0, 0.0, 0.0, 0.0, 0.0, 0.0, 0.0, 0.0, 0.0, 0.0, 0.0, 0.0, 0.0, 0.0, 0.0, 0.0, 0.0, 0.0, 0.0, 0.0, 0.0, 0.0, 0.0, 0.0, 0.0, 0.0, 0.0, 0.0, 0.0, 0.0, 0.0, 0.0, 0.0, 0.0, 0.0, 0.0, 0.0, 0.0, 0.0, 0.0, 0.0, 0.0, 0.0, 0.0, 0.0, 0.0, 0.0, 0.0, 0.0, 0.0, 0.0, 0.0, 0.0, 0.0, 0.0, 0.0, 0.0, 0.0, 0.0, 0.0, 0.0, 0.0, 0.0, 0.0, 0.0, 0.0, 0.0, 0.0, 0.0, 0.0, 0.0, 0.0, 0.0, 0.0, 0.0, 0.0, 0.0, 0.0, 0.0, 0.0, 0.0, 0.0, 0.0, 0.0, 0.0, 0.0, 0.0, 0.0, 0.0, 0.0, 0.0, 0.0, 0.0, 0.0, 0.0, 0.0, 0.0, 0.0, 0.0, 0.0, 0.0, 0.0, 0.0, 0.0, 0.0, 0.0, 0.0, 0.0, 0.0, 0.0, 0.0, 0.0, 0.0, 0.0, 0.0, 0.0, 0.0, 0.0, 0.0, 0.0, 0.0, 0.0, 0.0, 0.0, 0.0, 0.0, 0.0, 0.0, 0.0, 0.0, 0.0, 0.0, 0.0, 0.0, 0.0, 0.0, 0.0, 0.0, 0.0, 0.0, 0.0, 0.0, 0.0, 0.0, 0.0, 0.0, 0.0, 0.0, 0.0, 0.0, 0.0, 0.0, 0.0, 0.0, 0.0, 0.0, 0.0, 0.0, 0.0, 0.0, 0.0, 0.0, 0.0, 0.0, 0.0, 0.0, 0.0, 0.0, 0.0, 0.0, 0.0, 0.0, 0.0, 0.0, 0.0, 0.0, 0.0, 0.0, 0.0, 0.0, 0.0, 0.0, 0.0, 0.0, 0.0, 0.0, 0.0, 0.0, 0.0, 0.0, 0.0, 0.0, 0.0, 0.0, 0.0, 0.0, 0.0, 0.0, 0.0, 0.0, 0.0, 0.0, 0.0, 0.0, 0.0, 0.0, 0.0, 0.0, 0.0, 0.0, 0.0, 0.0, 0.0, 0.0, 0.0, 0.0, 0.0, 0.0, 0.0, 0.0, 0.0, 0.0, 0.0, 0.0, 0.0, 0.0, 0.0, 0.0, 0.0, 0.0, 0.0, 0.0, 0.0, 0.0, 0.0, 0.0, 0.0, 0.0, 0.0, 0.0, 0.0, 0.0, 0.0, 0.0, 0.0, 0.0, 0.0, 0.0, 0.0, 0.0, 0.0, 0.0, 0.0, 0.0, 0.0, 0.0, 0.0, 0.0, 0.0, 0.0, 0.0, 0.0, 0.0, 0.0, 0.0, 0.0, 0.0, 0.0, 0.0, 0.0, 0.0, 0.0, 0.0, 0.0, 0.0, 0.0, 0.0, 0.0, 0.0, 0.0, 0.0, 0.0, 0.0, 0.0, 0.0, 0.0, 0.0, 0.0, 0.0, 0.0, 0.0, 0.0, 0.0, 0.0, 0.0, 0.0, 0.0, 0.0, 0.0, 0.0, 0.0, 0.0, 0.0, 0.0, 0.0, 0.0, 0.0, 0.0, 0.0, 0.0, 0.0, 0.0, 0.0, 0.0, 0.0, 0.0, 0.0, 0.0, 0.0, 0.0, 0.0, 0.0, 0.0, 0.0, 0.0, 0.0, 0.0, 0.0, 0.0, 0.0, 0.0, 0.0, 0.0, 0.0, 0.0, 0.0, 0.0, 0.0, 0.0, 0.0, 0.0, 0.0, 0.0, 0.0, 0.0, 0.0, 0.0, 0.0, 0.0, 0.0, 0.0, 0.0, 0.0, 0.0, 0.0, 0.0, 0.0, 0.0, 0.0, 0.0, 0.0, 0.0, 0.0, 0.0, 0.0, 0.0, 0.0, 0.0, 0.0, 0.0, 0.0, 0.0, 0.0, 0.0, 0.0, 0.0, 0.0, 0.0, 0.0, 0.0, 0.0, 0.0, 0.0, 0.0, 0.0, 0.0, 0.0, 0.0, 0.0, 0.0, 0.0, 0.0, 0.0, 0.0, 0.0, 0.0, 0.0, 0.0, 0.0, 0.0, 0.0, 0.0, 0.0, 0.0, 0.0, 0.0, 0.0, 0.0, 0.0, 0.0, 0.0, 0.0, 0.0, 0.0, 0.0, 0.0, 0.0, 0.0, 0.0, 0.0, 0.0, 0.0, 0.0, 0.0, 0.0, 0.0, 0.0, 0.0, 0.0, 0.0, 0.0, 0.0, 0.0, 0.0, 0.0, 0.0, 0.0, 0.0, 0.0, 0.0, 0.0, 0.0, 0.0, 0.0, 0.0, 0.0, 0.0, 0.0, 0.0, 0.0, 0.0, 0.0, 0.0, 0.0, 0.0, 0.0, 0.0, 0.0, 0.0, 0.0, 0.0, 0.0, 0.0, 0.0, 0.0, 0.0, 0.0, 0.0, 0.0, 0.0, 0.0, 0.0, 0.0, 0.0, 0.0, 0.0, 0.0, 0.0, 0.0, 0.0, 0.0, 0.0, 0.0, 0.0, 0.0, 0.0, 0.0, 0.0, 0.0, 0.0, 0.0, 0.0, 0.0, 0.0, 0.0, 0.0, 0.0, 0.0, 0.0, 0.0, 0.0, 0.0, 0.0, 0.0, 0.0, 0.0, 0.0, 0.0, 0.0, 0.0, 0.0, 0.0, 0.0, 0.0, 0.0, 0.0, 0.0, 0.0, 0.0, 0.0, 0.0, 0.0, 0.0, 0.0, 0.0, 0.0, 0.0, 0.0, 0.0, 0.0, 0.0, 0.0, 0.0, 0.0, 0.0, 0.0, 0.0, 0.0, 0.0, 0.0, 0.0, 0.0, 0.0, 0.0, 0.0, 0.0, 0.0, 0.0, 0.0, 0.0, 0.0, 0.0, 0.0, 0.0, 0.0, 0.0, 0.0, 0.0, 0.0, 0.0, 0.0, 0.0, 0.0, 0.0, 0.0, 0.0, 0.0, 0.0, 0.0, 0.0, 0.0, 0.0, 0.0, 0.0, 0.0, 0.0, 0.0, 0.0, 0.0, 0.0, 0.0, 0.0, 0.0, 0.0, 0.0, 0.0, 0.0, 0.0, 0.0, 0.0, 0.0, 0.0, 0.0, 0.0, 0.0, 0.0, 0.0, 0.0, 0.0, 0.0, 0.0, 0.0, 0.0, 0.0, 0.0, 0.0, 0.0, 0.0, 0.0, 0.0, 0.0, 0.0, 0.0, 0.0, 0.0, 0.0, 0.0, 0.0, 0.0, 0.0, 0.0, 0.0, 0.0, 0.0, 0.0, 0.0, 0.0, 0.0, 0.0, 0.0, 0.0, 0.0, 0.0, 0.0, 0.0, 0.0, 0.0, 0.0, 0.0, 0.0, 0.0, 0.0, 0.0, 0.0, 0.0, 0.0, 0.0, 0.0, 0.0, 0.0, 0.0, 0.0, 0.0, 0.0, 0.0, 0.0, 0.0, 0.0, 0.0, 0.0, 0.0, 0.0, 0.0, 0.0, 0.0, 0.0, 0.0, 0.0, 0.0, 0.0, 0.0, 0.0, 0.0, 0.0, 0.0, 0.0, 0.0, 0.0, 0.0, 0.0, 0.0, 0.0, 0.0, 0.0, 0.0, 0.0, 0.0, 0.0, 0.0, 0.0, 0.0, 0.0, 0.0, 0.0, 0.0, 0.0, 0.0, 0.0, 0.0, 0.0, 0.0, 0.0, 0.0, 0.0, 0.0, 0.0, 0.0, 0.0, 0.0, 0.0, 0.0, 0.0, 0.0, 0.0, 0.0, 0.0, 0.0, 0.0, 0.0, 0.0, 0.0, 0.0, 0.0, 0.0, 0.0, 0.0, 0.0, 0.0, 0.0, 0.0, 0.0, 0.0, 0.0, 0.0, 0.0, 0.0, 0.0, 0.0, 0.0, 0.0, 0.0, 0.0, 0.0, 0.0, 0.0, 0.0, 0.0, 0.0, 0.0, 0.0, 0.0, 0.0, 0.0, 0.0, 0.0, 0.0, 0.0, 0.0, 0.0, 0.0, 0.0, 0.0, 0.0, 0.0, 0.0, 0.0, 0.0, 0.0, 0.0, 0.0, 0.0, 0.0, 0.0, 0.0, 0.0, 0.0, 0.0, 0.0, 0.0, 0.0, 0.0, 0.0, 0.0, 0.0, 0.0, 0.0, 0.0, 0.0, 0.0, 0.0, 0.0, 0.0, 0.0, 0.0, 0.0, 0.0, 0.0, 0.0, 0.0, 0.0, 0.0, 0.0, 0.0, 0.0, 0.0, 0.0, 0.0, 0.0, 0.0, 0.0, 0.0, 0.0, 0.0, 0.0, 0.0, 0.0, 0.0, 0.0, 0.0, 0.0, 0.0, 0.0, 0.0, 0.0, 0.0, 0.0, 0.0, 0.0, 0.0, 0.0, 0.0, 0.0, 0.0, 0.0, 0.0, 0.0, 0.0, 0.0, 0.0, 0.0, 0.0, 0.0, 0.0, 0.0, 0.0, 0.0, 0.0, 0.0, 0.0, 0.0, 0.0, 0.0, 0.0, 0.0, 0.0, 0.0, 0.0, 0.0, 0.0, 0.0, 0.0, 0.0, 0.0, 0.0, 0.0, 0.0, 0.0, 0.0, 0.0, 0.0, 0.0, 0.0, 0.0, 0.0, 0.0, 0.0, 0.0, 0.0, 0.0, 0.0, 0.0, 0.0, 0.0, 0.0, 0.0, 0.0, 0.0, 0.0, 0.0, 0.0, 0.0, 0.0, 0.0, 0.0, 0.0, 0.0, 0.0, 0.0, 0.0, 0.0, 0.0, 0.0, 0.0, 0.0, 0.0, 0.0, 0.0, 0.0, 0.0, 0.0, 0.0, 0.0, 0.0, 0.0, 0.0, 0.0, 0.0, 0.0, 0.0, 0.0, 0.0, 0.0, 0.0, 0.0, 0.0, 0.0, 0.0, 0.0, 0.0, 0.0, 0.0, 0.0, 0.0, 0.0, 0.0, 0.0, 0.0, 0.0, 0.0, 0.0, 0.0, 0.0, 0.0, 0.0, 0.0, 0.0, 0.0, 0.0, 0.0, 0.0, 0.0, 0.0, 0.0, 0.0, 0.0, 0.0, 0.0, 0.0, 0.0, 0.0, 0.0, 0.0, 0.0, 0.0, 0.0, 0.0, 0.0, 0.0, 0.0, 0.0, 0.0, 0.0, 0.0, 0.0, 0.0, 0.0, 0.0, 0.0, 0.0, 0.0, 0.0, 0.0, 0.0, 0.0, 0.0, 0.0, 0.0, 0.0, 0.0, 0.0, 0.0, 0.0, 0.0, 0.0, 0.0, 0.0, 0.0, 0.0, 0.0, 0.0, 0.0, 0.0, 0.0, 0.0, 0.0, 0.0, 0.0, 0.0, 0.0, 0.0, 0.0, 0.0, 0.0, 0.0, 0.0, 0.0, 0.0, 0.0, 0.0, 0.0, 0.0, 0.0, 0.0, 0.0, 0.0, 0.0, 0.0, 0.0, 0.0, 0.0, 0.0, 0.0, 0.0, 0.0, 0.0, 0.0, 0.0, 0.0, 0.0, 0.0, 0.0, 0.0, 0.0, 0.0, 0.0, 0.0, 0.0, 0.0, 0.0, 0.0, 0.0, 0.0, 0.0, 0.0, 0.0, 0.0, 0.0, 0.0, 0.0, 0.0, 0.0, 0.0, 0.0, 0.0, 0.0, 0.0, 0.0, 0.0, 0.0, 0.0, 0.0, 0.0, 0.0, 0.0, 0.0, 0.0, 0.0, 0.0, 0.0, 0.0, 0.0, 0.0, 0.0, 0.0, 0.0, 0.0, 0.0, 0.0, 0.0, 0.0, 0.0, 0.0, 0.0, 0.0, 0.0, 0.0, 0.0, 0.0, 0.0, 0.0, 0.0, 0.0, 0.0, 0.0, 0.0, 0.0, 0.0, 0.0, 0.0, 0.0, 0.0, 0.0, 0.0, 0.0, 0.0, 0.0, 0.0, 0.0, 0.0, 0.0, 0.0, 0.0, 0.0, 0.0, 0.0, 0.0, 0.0, 0.0, 0.0, 0.0, 0.0, 0.0, 0.0, 0.0, 0.0, 0.0, 0.0, 0.0, 0.0, 0.0, 0.0, 0.0, 0.0, 0.0, 0.0, 0.0, 0.0, 0.0, 0.0, 0.0, 0.0, 0.0, 0.0, 0.0, 0.0, 0.0, 0.0, 0.0, 0.0, 0.0, 0.0, 0.0, 0.0, 0.0, 0.0, 0.0, 0.0, 0.0, 0.0, 0.0, 0.0, 0.0, 0.0, 0.0, 0.0, 0.0, 0.0, 0.0, 0.0, 0.0, 0.0, 0.0, 0.0, 0.0, 0.0, 0.0, 0.0, 0.0, 0.0, 0.0, 0.0, 0.0, 0.0, 0.0, 0.0, 0.0, 0.0, 0.0, 0.0, 0.0, 0.0, 0.0, 0.0, 0.0, 0.0, 0.0, 0.0, 0.0, 0.0, 0.0, 0.0, 0.0, 0.0, 0.0, 0.0, 0.0, 0.0, 0.0, 0.0, 0.0, 0.0, 0.0, 0.0, 0.0, 0.0, 0.0, 0.0, 0.0, 0.0, 0.0, 0.0, 0.0, 0.0, 0.0, 0.0, 0.0, 0.0, 0.0, 0.0, 0.0, 0.0, 0.0, 0.0, 0.0, 0.0, 0.0, 0.0, 0.0, 0.0, 0.0, 0.0, 0.0, 0.0, 0.0, 0.0, 0.0, 0.0, 0.0, 0.0, 0.0, 0.0, 0.0, 0.0, 0.0, 0.0, 0.0, 0.0, 0.0, 0.0, 0.0, 0.0, 0.0, 0.0, 0.0, 0.0, 0.0, 0.0, 0.0, 0.0, 0.0, 0.0, 0.0, 0.0, 0.0, 0.0, 0.0, 0.0, 0.0, 0.0, 0.0, 0.0, 0.0, 0.0, 0.0, 0.0, 0.0, 0.0, 0.0, 0.0, 0.0, 0.0, 0.0, 0.0, 0.0, 0.0, 0.0, 0.0, 0.0, 0.0, 0.0, 0.0, 0.0, 0.0, 0.0, 0.0, 0.0, 0.0, 0.0, 0.0, 0.0, 0.0, 0.0, 0.0, 0.0, 0.0, 0.0, 0.0, 0.0, 0.0, 0.0, 0.0, 0.0, 0.0, 0.0, 0.0, 0.0, 0.0, 0.0, 0.0, 0.0, 0.0, 0.0, 0.0, 0.0, 0.0, 0.0, 0.0, 0.0, 0.0, 0.0, 0.0, 0.0, 0.0, 0.0, 0.0, 0.0, 0.0, 0.0, 0.0, 0.0, 0.0, 0.0, 0.0, 0.0, 0.0, 0.0, 0.0, 0.0, 0.0, 0.0, 0.0, 0.0, 0.0, 0.0, 0.0, 0.0, 0.0, 0.0, 0.0, 0.0, 0.0, 0.0, 0.0, 0.0, 0.0, 0.0, 0.0, 0.0, 0.0, 0.0, 0.0, 0.0, 0.0, 0.0, 0.0, 0.0, 0.0, 0.0, 0.0, 0.0, 0.0, 0.0, 0.0, 0.0, 0.0, 0.0, 0.0, 0.0, 0.0, 0.0, 0.0, 0.0, 0.0, 0.0, 0.0, 0.0, 0.0, 0.0, 0.0, 0.0, 0.0, 0.0, 0.0, 0.0, 0.0, 0.0, 0.0, 0.0, 0.0, 0.0, 0.0, 0.0, 0.0, 0.0, 0.0, 0.0, 0.0, 0.0, 0.0, 0.0, 0.0, 0.0, 0.0, 0.0, 0.0, 0.0, 0.0, 0.0, 0.0, 0.0, 0.0, 0.0, 0.0, 0.0, 0.0, 0.0, 0.0, 0.0, 0.0, 0.0, 0.0, 0.0, 0.0, 0.0, 0.0, 0.0, 0.0, 0.0, 0.0, 0.0, 0.0, 0.0, 0.0, 0.0, 0.0, 0.0, 0.0, 0.0, 0.0, 0.0, 0.0, 0.0, 0.0, 0.0, 0.0, 0.0, 0.0, 0.0, 0.0, 0.0, 0.0, 0.0, 0.0, 0.0, 0.0, 0.0, 0.0, 0.0, 0.0, 0.0, 0.0, 0.0, 0.0, 0.0, 0.0, 0.0, 0.0, 0.0, 0.0, 0.0, 0.0, 0.0, 0.0, 0.0, 0.0, 0.0, 0.0, 0.0, 0.0, 0.0, 0.0, 0.0, 0.0, 0.0, 0.0, 0.0, 0.0, 0.0, 0.0, 0.0, 0.0, 0.0, 0.0, 0.0, 0.0, 0.0, 0.0, 0.0, 0.0, 0.0, 0.0, 0.0, 0.0, 0.0, 0.0, 0.0, 0.0, 0.0, 0.0, 0.0, 0.0, 0.0, 0.0, 0.0, 0.0, 0.0, 0.0, 0.0, 0.0, 0.0, 0.0, 0.0, 0.0, 0.0, 0.0, 0.0, 0.0, 0.0, 0.0, 0.0, 0.0, 0.0, 0.0, 0.0, 0.0, 0.0, 0.0, 0.0, 0.0, 0.0, 0.0, 0.0, 0.0, 0.0, 0.0, 0.0, 0.0, 0.0, 0.0, 0.0, 0.0, 0.0, 0.0, 0.0, 0.0, 0.0, 0.0, 0.0, 0.0, 0.0, 0.0, 0.0, 0.0, 0.0, 0.0, 0.0, 0.0, 0.0, 0.0, 0.0, 0.0, 0.0, 0.0, 0.0, 0.0, 0.0, 0.0, 0.0, 0.0, 0.0, 0.0, 0.0, 0.0, 0.0, 0.0, 0.0, 0.0, 0.0, 0.0, 0.0, 0.0, 0.0, 0.0, 0.0, 0.0, 0.0, 0.0, 0.0, 0.0, 0.0, 0.0, 0.0, 0.0, 0.0, 0.0, 0.0, 0.0, 0.0, 0.0, 0.0, 0.0, 0.0, 0.0, 0.0, 0.0, 0.0, 0.0, 0.0, 0.0, 0.0, 0.0, 0.0, 0.0, 0.0, 0.0, 0.0, 0.0, 0.0, 0.0, 0.0, 0.0, 0.0, 0.0, 0.0, 0.0, 0.0, 0.0, 0.0, 0.0, 0.0, 0.0, 0.0, 0.0, 0.0, 0.0, 0.0, 0.0, 0.0, 0.0, 0.0, 0.0, 0.0, 0.0, 0.0, 0.0, 0.0, 0.0, 0.0, 0.0, 0.0, 0.0, 0.0, 0.0, 0.0, 0.0, 0.0, 0.0, 0.0, 0.0, 0.0, 0.0, 0.0, 0.0, 0.0, 0.0, 0.0, 0.0, 0.0, 0.0, 0.0, 0.0, 0.0, 0.0, 0.0, 0.0, 0.0, 0.0, 0.0, 0.0, 0.0, 0.0, 0.0, 0.0, 0.0, 0.0, 0.0, 0.0, 0.0, 0.0, 0.0, 0.0, 0.0, 0.0, 0.0, 0.0, 0.0, 0.0, 0.0, 0.0, 0.0, 0.0, 0.0, 0.0, 0.0, 0.0, 0.0, 0.0, 0.0, 0.0, 0.0, 0.0, 0.0, 0.0, 0.0, 0.0, 0.0, 0.0, 0.0, 0.0, 0.0, 0.0, 0.0, 0.0, 0.0, 0.0, 0.0, 0.0, 0.0, 0.0, 0.0, 0.0, 0.0, 0.0, 0.0, 0.0, 0.0, 0.0, 0.0, 0.0, 0.0, 0.0, 0.0, 0.0, 0.0, 0.0, 0.0, 0.0, 0.0, 0.0, 0.0, 0.0, 0.0, 0.0, 0.0, 0.0, 0.0, 0.0, 0.0, 0.0, 0.0, 0.0, 0.0, 0.0, 0.0, 0.0, 0.0, 0.0, 0.0, 0.0, 0.0, 0.0, 0.0, 0.0, 0.0, 0.0, 0.0, 0.0, 0.0, 0.0, 0.0, 0.0, 0.0, 0.0, 0.0, 0.0, 0.0, 0.0, 0.0, 0.0, 0.0, 0.0, 0.0, 0.0, 0.0, 0.0, 0.0, 0.0, 0.0, 0.0, 0.0, 0.0, 0.0, 0.0, 0.0, 0.0, 0.0, 0.0, 0.0, 0.0, 0.0, 0.0, 0.0, 0.0, 0.0, 0.0, 0.0, 0.0, 0.0, 0.0, 0.0, 0.0, 0.0, 0.0, 0.0, 0.0, 0.0, 0.0, 0.0, 0.0, 0.0, 0.0, 0.0, 0.0, 0.0, 0.0, 0.0, 0.0, 0.0, 0.0, 0.0, 0.0, 0.0, 0.0, 0.0, 0.0, 0.0, 0.0, 0.0, 0.0, 0.0, 0.0, 0.0, 0.0, 0.0, 0.0, 0.0, 0.0, 0.0, 0.0, 0.0, 0.0, 0.0, 0.0, 0.0, 0.0, 0.0, 0.0, 0.0, 0.0, 0.0, 0.0, 0.0, 0.0, 0.0, 0.0, 0.0, 0.0, 0.0, 0.0, 0.0, 0.0, 0.0, 0.0, 0.0, 0.0, 0.0, 0.0, 0.0, 0.0, 0.0, 0.0, 0.0, 0.0, 0.0, 0.0, 0.0, 0.0, 0.0, 0.0, 0.0, 0.0, 0.0, 0.0, 0.0, 0.0, 0.0, 0.0, 0.0, 0.0, 0.0, 0.0, 0.0, 0.0, 0.0, 0.0, 0.0, 0.0, 0.0, 0.0, 0.0, 0.0, 0.0, 0.0, 0.0, 0.0, 0.0, 0.0, 0.0, 0.0, 0.0, 0.0, 0.0, 0.0, 0.0, 0.0, 0.0, 0.0, 0.0, 0.0, 0.0, 0.0, 0.0, 0.0, 0.0, 0.0, 0.0, 0.0, 0.0, 0.0, 0.0, 0.0, 0.0, 0.0, 0.0, 0.0, 0.0, 0.0, 0.0, 0.0, 0.0, 0.0, 0.0, 0.0, 0.0, 0.0, 0.0, 0.0, 0.0, 0.0, 0.0, 0.0, 0.0, 0.0, 0.0, 0.0, 0.0, 0.0, 0.0, 0.0, 0.0, 0.0, 0.0, 0.0, 0.0, 0.0, 0.0, 0.0, 0.0, 0.0, 0.0, 0.0, 0.0, 0.0, 0.0, 0.0, 0.0, 0.0, 0.0, 0.0, 0.0, 0.0, 0.0, 0.0, 0.0, 0.0, 0.0, 0.0, 0.0, 0.0, 0.0, 0.0, 0.0, 0.0, 0.0, 0.0, 0.0, 0.0, 0.0, 0.0, 0.0, 0.0, 0.0, 0.0, 0.0, 0.0, 0.0, 0.0, 0.0, 0.0, 0.0, 0.0, 0.0, 0.0, 0.0, 0.0, 0.0, 0.0, 0.0, 0.0, 0.0, 0.0, 0.0, 0.0, 0.0, 0.0, 0.0, 0.0, 0.0, 0.0, 0.0, 0.0, 0.0, 0.0, 0.0, 0.0, 0.0, 0.0, 0.0, 0.0, 0.0, 0.0, 0.0, 0.0, 0.0, 0.0, 0.0, 0.0, 0.0, 0.0, 0.0, 0.0, 0.0, 0.0, 0.0, 0.0, 0.0, 0.0, 0.0, 0.0, 0.0, 0.0, 0.0, 0.0, 0.0, 0.0, 0.0, 0.0, 0.0, 0.0, 0.0, 0.0, 0.0, 0.0, 0.0, 0.0, 0.0, 0.0, 0.0, 0.0, 0.0, 0.0, 0.0, 0.0, 0.0, 0.0, 0.0, 0.0, 0.0, 0.0, 0.0, 0.0, 0.0, 0.0, 0.0, 0.0, 0.0, 0.0, 0.0, 0.0, 0.0, 0.0, 0.0, 0.0, 0.0, 0.0, 0.0, 0.0, 0.0, 0.0, 0.0, 0.0, 0.0, 0.0, 0.0, 0.0, 0.0, 0.0, 0.0, 0.0, 0.0, 0.0, 0.0, 0.0, 0.0, 0.0, 0.0, 0.0, 0.0, 0.0, 0.0, 0.0, 0.0, 0.0, 0.0, 0.0, 0.0, 0.0, 0.0, 0.0, 0.0, 0.0, 0.0, 0.0, 0.0, 0.0, 0.0, 0.0, 0.0, 0.0, 0.0, 0.0, 0.0, 0.0, 0.0, 0.0, 0.0, 0.0, 0.0, 0.0, 0.0, 0.0, 0.0, 0.0, 0.0, 0.0, 0.0, 0.0, 0.0, 0.0, 0.0, 0.0, 0.0, 0.0, 0.0, 0.0, 0.0, 0.0, 0.0, 0.0, 0.0, 0.0, 0.0, 0.0, 0.0, 0.0, 0.0, 0.0, 0.0, 0.0, 0.0, 0.0, 0.0, 0.0, 0.0, 0.0, 0.0, 0.0, 0.0, 0.0, 0.0, 0.0, 0.0, 0.0, 0.0, 0.0, 0.0, 0.0, 0.0, 0.0, 0.0, 0.0, 0.0, 0.0, 0.0, 0.0, 0.0, 0.0, 0.0, 0.0, 0.0, 0.0, 0.0, 0.0, 0.0, 0.0, 0.0, 0.0, 0.0, 0.0, 0.0, 0.0, 0.0, 0.0, 0.0, 0.0, 0.0, 0.0, 0.0, 0.0, 0.0, 0.0, 0.0, 0.0, 0.0, 0.0, 0.0, 0.0, 0.0, 0.0, 0.0, 0.0, 0.0, 0.0, 0.0, 0.0, 0.0, 0.0, 0.0, 0.0, 0.0, 0.0, 0.0, 0.0, 0.0, 0.0, 0.0, 0.0, 0.0, 0.0, 0.0, 0.0, 0.0, 0.0, 0.0, 0.0, 0.0, 0.0, 0.0, 0.0, 0.0, 0.0, 0.0, 0.0, 0.0, 0.0, 0.0, 0.0, 0.0, 0.0, 0.0, 0.0, 0.0, 0.0, 0.0, 0.0, 0.0, 0.0, 0.0, 0.0, 0.0, 0.0, 0.0, 0.0, 0.0, 0.0, 0.0, 0.0, 0.0, 0.0, 0.0, 0.0, 0.0, 0.0, 0.0, 0.0, 0.0, 0.0, 0.0, 0.0, 0.0, 0.0, 0.0, 0.0, 0.0, 0.0, 0.0, 0.0, 0.0, 0.0, 0.0, 0.0, 0.0, 0.0, 0.0, 0.0, 0.0, 0.0, 0.0, 0.0, 0.0, 0.0, 0.0, 0.0, 0.0, 0.0, 0.0, 0.0, 0.0, 0.0, 0.0, 0.0, 0.0, 0.0, 0.0, 0.0, 0.0, 0.0, 0.0, 0.0, 0.0, 0.0, 0.0, 0.0, 0.0, 0.0, 0.0, 0.0, 0.0, 0.0, 0.0, 0.0, 0.0, 0.0, 0.0, 0.0, 0.0, 0.0, 0.0, 0.0, 0.0, 0.0, 0.0, 0.0, 0.0, 0.0, 0.0, 0.0, 0.0, 0.0, 0.0, 0.0, 0.0, 0.0, 0.0, 0.0, 0.0, 0.0, 0.0, 0.0, 0.0, 0.0, 0.0, 0.0, 0.0, 0.0, 0.0, 0.0, 0.0, 0.0, 0.0, 0.0, 0.0, 0.0, 0.0, 0.0, 0.0, 0.0, 0.0, 0.0, 0.0, 0.0, 0.0, 0.0, 0.0, 0.0, 0.0, 0.0, 0.0, 0.0, 0.0, 0.0, 0.0, 0.0, 0.0, 0.0, 0.0, 0.0, 0.0, 0.0, 0.0, 0.0, 0.0, 0.0, 0.0, 0.0, 0.0, 0.0, 0.0, 0.0, 0.0, 0.0, 0.0, 0.0, 0.0, 0.0, 0.0, 0.0, 0.0, 0.0, 0.0, 0.0, 0.0, 0.0, 0.0, 0.0, 0.0, 0.0, 0.0, 0.0, 0.0, 0.0, 0.0, 0.0, 0.0, 0.0, 0.0, 0.0, 0.0, 0.0, 0.0, 0.0, 0.0, 0.0, 0.0, 0.0, 0.0, 0.0, 0.0, 0.0, 0.0, 0.0, 0.0, 0.0, 0.0, 0.0, 0.0, 0.0, 0.0, 0.0, 0.0, 0.0, 0.0, 0.0, 0.0, 0.0, 0.0, 0.0, 0.0, 0.0, 0.0, 0.0, 0.0, 0.0, 0.0, 0.0, 0.0, 0.0, 0.0, 0.0, 0.0, 0.0, 0.0, 0.0, 0.0, 0.0, 0.0, 0.0, 0.0, 0.0, 0.0, 0.0, 0.0, 0.0, 0.0, 0.0, 0.0, 0.0, 0.0, 0.0, 0.0, 0.0, 0.0, 0.0, 0.0, 0.0, 0.0, 0.0, 0.0, 0.0, 0.0, 0.0, 0.0, 0.0, 0.0, 0.0, 0.0, 0.0, 0.0, 0.0, 0.0, 0.0, 0.0, 0.0, 0.0, 0.0, 0.0, 0.0, 0.0, 0.0, 0.0, 0.0, 0.0, 0.0, 0.0, 0.0, 0.0, 0.0, 0.0, 0.0, 0.0, 0.0, 0.0, 0.0, 0.0, 0.0, 0.0, 0.0, 0.0, 0.0, 0.0, 0.0, 0.0, 0.0, 0.0, 0.0, 0.0, 0.0, 0.0, 0.0, 0.0, 0.0, 0.0, 0.0, 0.0, 0.0, 0.0, 0.0, 0.0, 0.0, 0.0, 0.0, 0.0, 0.0, 0.0, 0.0, 0.0, 0.0, 0.0, 0.0, 0.0, 0.0, 0.0, 0.0, 0.0, 0.0, 0.0, 0.0, 0.0, 0.0, 0.0, 0.0, 0.0, 0.0, 0.0, 0.0, 0.0, 0.0, 0.0, 0.0, 0.0, 0.0, 0.0, 0.0, 0.0, 0.0, 0.0, 0.0, 0.0, 0.0, 0.0, 0.0, 0.0, 0.0, 0.0, 0.0, 0.0, 0.0, 0.0, 0.0, 0.0, 0.0, 0.0, 0.0, 0.0, 0.0, 0.0, 0.0, 0.0, 0.0, 0.0, 0.0, 0.0, 0.0, 0.0, 0.0, 0.0, 0.0, 0.0, 0.0, 0.0, 0.0, 0.0, 0.0, 0.0, 0.0, 0.0, 0.0, 0.0, 0.0, 0.0, 0.0, 0.0, 0.0, 0.0, 0.0, 0.0, 0.0, 0.0, 0.0, 0.0, 0.0, 0.0, 0.0, 0.0, 0.0, 0.0, 0.0, 0.0, 0.0, 0.0, 0.0, 0.0, 0.0, 0.0, 0.0, 0.0, 0.0, 0.0, 0.0, 0.0, 0.0, 0.0, 0.0, 0.0, 0.0, 0.0, 0.0, 0.0, 0.0, 0.0, 0.0, 0.0, 0.0, 0.0, 0.0, 0.0, 0.0, 0.0, 0.0, 0.0, 0.0, 0.0, 0.0, 0.0, 0.0, 0.0, 0.0, 0.0, 0.0, 0.0, 0.0, 0.0, 0.0, 0.0, 0.0, 0.0, 0.0, 0.0, 0.0, 0.0, 0.0, 0.0, 0.0, 0.0, 0.0, 0.0, 0.0, 0.0, 0.0, 0.0, 0.0, 0.0, 0.0, 0.0, 0.0, 0.0, 0.0, 0.0, 0.0, 0.0, 0.0, 0.0, 0.0, 0.0, 0.0, 0.0, 0.0, 0.0, 0.0, 0.0, 0.0, 0.0, 0.0, 0.0, 0.0, 0.0, 0.0, 0.0, 0.0, 0.0, 0.0, 0.0, 0.0, 0.0, 0.0, 0.0, 0.0, 0.0, 0.0, 0.0, 0.0, 0.0, 0.0, 0.0, 0.0, 0.0, 0.0, 0.0, 0.0, 0.0, 0.0, 0.0, 0.0, 0.0, 0.0, 0.0, 0.0, 0.0, 0.0, 0.0, 0.0, 0.0, 0.0, 0.0, 0.0, 0.0, 0.0, 0.0, 0.0, 0.0, 0.0, 0.0, 0.0, 0.0, 0.0, 0.0, 0.0, 0.0, 0.0, 0.0, 0.0, 0.0, 0.0, 0.0, 0.0, 0.0, 0.0, 0.0, 0.0, 0.0, 0.0, 0.0, 0.0, 0.0, 0.0, 0.0, 0.0, 0.0, 0.0, 0.0, 0.0, 0.0, 0.0, 0.0, 0.0, 0.0, 0.0, 0.0, 0.0, 0.0, 0.0, 0.0, 0.0, 0.0, 0.0, 0.0, 0.0, 0.0, 0.0, 0.0, 0.0, 0.0, 0.0, 0.0, 0.0, 0.0, 0.0, 0.0, 0.0, 0.0, 0.0, 0.0, 0.0, 0.0, 0.0, 0.0, 0.0, 0.0, 0.0, 0.0, 0.0, 0.0, 0.0, 0.0, 0.0, 0.0, 0.0, 0.0, 0.0, 0.0, 0.0, 0.0, 0.0, 0.0, 0.0, 0.0, 0.0, 0.0, 0.0, 0.0, 0.0, 0.0, 0.0, 0.0, 0.0, 0.0, 0.0, 0.0, 0.0, 0.0, 0.0, 0.0, 0.0, 0.0, 0.0, 0.0, 0.0, 0.0, 0.0, 0.0, 0.0, 0.0, 0.0, 0.0, 0.0, 0.0, 0.0, 0.0, 0.0, 0.0, 0.0, 0.0, 0.0, 0.0, 0.0, 0.0, 0.0, 0.0, 0.0, 0.0, 0.0, 0.0, 0.0, 0.0, 0.0, 0.0, 0.0, 0.0, 0.0, 0.0, 0.0, 0.0, 0.0, 0.0, 0.0, 0.0, 0.0, 0.0, 0.0, 0.0, 0.0, 0.0, 0.0, 0.0, 0.0, 0.0, 0.0, 0.0, 0.0, 0.0, 0.0, 0.0, 0.0, 0.0, 0.0, 0.0, 0.0, 0.0, 0.0, 0.0, 0.0, 0.0, 0.0, 0.0, 0.0, 0.0, 0.0, 0.0, 0.0, 0.0, 0.0, 0.0, 0.0, 0.0, 0.0, 0.0, 0.0, 0.0, 0.0, 0.0, 0.0, 0.0, 0.0, 0.0, 0.0, 0.0, 0.0, 0.0, 0.0, 0.0, 0.0, 0.0, 0.0, 0.0, 0.0, 0.0, 0.0, 0.0, 0.0, 0.0, 0.0, 0.0, 0.0, 0.0, 0.0, 0.0, 0.0, 0.0, 0.0, 0.0, 0.0, 0.0, 0.0, 0.0, 0.0, 0.0, 0.0, 0.0, 0.0, 0.0, 0.0, 0.0, 0.0, 0.0, 0.0, 0.0, 0.0, 0.0, 0.0, 0.0, 0.0, 0.0, 0.0, 0.0, 0.0, 0.0, 0.0, 0.0, 0.0, 0.0, 0.0, 0.0, 0.0, 0.0, 0.0, 0.0, 0.0, 0.0, 0.0, 0.0, 0.0, 0.0, 0.0, 0.0, 0.0, 0.0, 0.0, 0.0, 0.0, 0.0, 0.0, 0.0, 0.0, 0.0, 0.0, 0.0, 0.0, 0.0, 0.0, 0.0, 0.0, 0.0, 0.0, 0.0, 0.0, 0.0, 0.0, 0.0, 0.0, 0.0, 0.0, 0.0, 0.0, 0.0, 0.0, 0.0, 0.0, 0.0, 0.0, 0.0, 0.0, 0.0, 0.0, 0.0, 0.0, 0.0, 0.0, 0.0, 0.0, 0.0, 0.0, 0.0, 0.0, 0.0, 0.0, 0.0, 0.0, 0.0, 0.0, 0.0, 0.0, 0.0, 0.0, 0.0, 0.0, 0.0, 0.0, 0.0, 0.0, 0.0, 0.0, 0.0, 0.0, 0.0, 0.0, 0.0, 0.0, 0.0, 0.0, 0.0, 0.0, 0.0, 0.0, 0.0, 0.0, 0.0, 0.0, 0.0, 0.0, 0.0, 0.0, 0.0, 0.0, 0.0, 0.0, 0.0, 0.0, 0.0, 0.0, 0.0, 0.0, 0.0, 0.0, 0.0, 0.0, 0.0, 0.0, 0.0, 0.0, 0.0, 0.0, 0.0, 0.0, 0.0, 0.0, 0.0, 0.0, 0.0, 0.0, 0.0, 0.0, 0.0, 0.0, 0.0, 0.0, 0.0, 0.0, 0.0, 0.0, 0.0, 0.0, 0.0, 0.0, 0.0, 0.0, 0.0, 0.0, 0.0, 0.0, 0.0, 0.0, 0.0, 0.0, 0.0, 0.0, 0.0, 0.0, 0.0, 0.0, 0.0, 0.0, 0.0, 0.0, 0.0, 0.0, 0.0, 0.0, 0.0, 0.0, 0.0, 0.0, 0.0, 0.0, 0.0, 0.0, 0.0, 0.0, 0.0, 0.0, 0.0, 0.0, 0.0, 0.0, 0.0, 0.0, 0.0, 0.0, 0.0, 0.0, 0.0, 0.0, 0.0, 0.0, 0.0, 0.0, 0.0, 0.0, 0.0, 0.0, 0.0, 0.0, 0.0, 0.0, 0.0, 0.0, 0.0, 0.0, 0.0, 0.0, 0.0, 0.0, 0.0, 0.0, 0.0, 0.0, 0.0, 0.0, 0.0, 0.0, 0.0, 0.0, 0.0, 0.0, 0.0, 0.0, 0.0, 0.0, 0.0, 0.0, 0.0, 0.0, 0.0, 0.0, 0.0, 0.0, 0.0, 0.0, 0.0, 0.0, 0.0, 0.0, 0.0, 0.0, 0.0, 0.0, 0.0, 0.0, 0.0, 0.0, 0.0, 0.0, 0.0, 0.0, 0.0, 0.0, 0.0, 0.0, 0.0, 0.0, 0.0, 0.0, 0.0, 0.0, 0.0, 0.0, 0.0, 0.0, 0.0, 0.0, 0.0, 0.0, 0.0, 0.0, 0.0, 0.0, 0.0, 0.0, 0.0, 0.0, 0.0, 0.0, 0.0, 0.0, 0.0, 0.0, 0.0, 0.0, 0.0, 0.0, 0.0, 0.0, 0.0, 0.0, 0.0, 0.0, 0.0, 0.0, 0.0, 0.0, 0.0, 0.0, 0.0, 0.0, 0.0, 0.0, 0.0, 0.0, 0.0, 0.0, 0.0, 0.0, 0.0, 0.0, 0.0, 0.0, 0.0, 0.0, 0.0, 0.0, 0.0, 0.0, 0.0, 0.0, 0.0, 0.0, 0.0, 0.0, 0.0, 0.0, 0.0, 0.0, 0.0, 0.0, 0.0, 0.0, 0.0, 0.0, 0.0, 0.0, 0.0, 0.0, 0.0, 0.0, 0.0, 0.0, 0.0, 0.0, 0.0, 0.0, 0.0, 0.0, 0.0, 0.0, 0.0, 0.0, 0.0, 0.0, 0.0, 0.0, 0.0, 0.0, 0.0, 0.0, 0.0, 0.0, 0.0, 0.0, 0.0, 0.0, 0.0, 0.0, 0.0, 0.0, 0.0, 0.0, 0.0, 0.0, 0.0, 0.0, 0.0, 0.0, 0.0, 0.0, 0.0, 0.0, 0.0, 0.0, 0.0, 0.0, 0.0, 0.0, 0.0, 0.0, 0.0, 0.0, 0.0, 0.0, 0.0, 0.0, 0.0, 0.0, 0.0, 0.0, 0.0, 0.0, 0.0, 0.0, 0.0, 0.0, 0.0, 0.0, 0.0, 0.0, 0.0, 0.0, 0.0, 0.0, 0.0, 0.0, 0.0, 0.0, 0.0, 0.0, 0.0, 0.0, 0.0, 0.0, 0.0, 0.0, 0.0, 0.0, 0.0, 0.0, 0.0, 0.0, 0.0, 0.0, 0.0, 0.0, 0.0, 0.0, 0.0, 0.0, 0.0, 0.0, 0.0, 0.0, 0.0, 0.0, 0.0, 0.0, 0.0, 0.0, 0.0, 0.0, 0.0, 0.0, 0.0, 0.0, 0.0, 0.0, 0.0, 0.0, 0.0, 0.0, 0.0, 0.0, 0.0, 0.0, 0.0, 0.0, 0.0, 0.0, 0.0, 0.0, 0.0, 0.0, 0.0, 0.0, 0.0, 0.0, 0.0, 0.0, 0.0, 0.0, 0.0, 0.0, 0.0, 0.0, 0.0, 0.0, 0.0, 0.0, 0.0, 0.0, 0.0, 0.0, 0.0, 0.0, 0.0, 0.0, 0.0, 0.0, 0.0, 0.0, 0.0, 0.0, 0.0, 0.0, 0.0, 0.0, 0.0, 0.0, 0.0, 0.0, 0.0, 0.0, 0.0, 0.0, 0.0, 0.0, 0.0, 0.0, 0.0, 0.0, 0.0, 0.0, 0.0, 0.0, 0.0, 0.0, 0.0, 0.0, 0.0, 0.0, 0.0, 0.0, 0.0, 0.0, 0.0, 0.0, 0.0, 0.0, 0.0, 0.0, 0.0, 0.0, 0.0, 0.0, 0.0, 0.0, 0.0, 0.0, 0.0, 0.0, 0.0, 0.0, 0.0, 0.0, 0.0, 0.0, 0.0, 0.0, 0.0, 0.0, 0.0, 0.0, 0.0, 0.0, 0.0, 0.0, 0.0, 0.0, 0.0, 0.0, 0.0, 0.0, 0.0, 0.0, 0.0, 0.0, 0.0, 0.0, 0.0, 0.0, 0.0, 0.0, 0.0, 0.0, 0.0, 0.0, 0.0, 0.0, 0.0, 0.0, 0.0, 0.0, 0.0, 0.0, 0.0, 0.0, 0.0, 0.0, 0.0, 0.0, 0.0, 0.0, 0.0, 0.0, 0.0, 0.0, 0.0, 0.0, 0.0, 0.0, 0.0, 0.0, 0.0, 0.0, 0.0, 0.0, 0.0, 0.0, 0.0, 0.0, 0.0, 0.0, 0.0, 0.0, 0.0, 0.0, 0.0, 0.0, 0.0, 0.0, 0.0, 0.0, 0.0, 0.0, 0.0, 0.0, 0.0, 0.0, 0.0, 0.0, 0.0, 0.0, 0.0, 0.0, 0.0, 0.0, 0.0, 0.0, 0.0, 0.0, 0.0, 0.0, 0.0, 0.0, 0.0, 0.0, 0.0, 0.0, 0.0, 0.0, 0.0, 0.0, 0.0, 0.0, 0.0, 0.0, 0.0, 0.0, 0.0, 0.0, 0.0, 0.0, 0.0, 0.0, 0.0, 0.0, 0.0, 0.0, 0.0, 0.0, 0.0, 0.0, 0.0, 0.0, 0.0, 0.0, 0.0, 0.0, 0.0, 0.0, 0.0, 0.0, 0.0, 0.0, 0.0, 0.0, 0.0, 0.0, 0.0, 0.0, 0.0, 0.0, 0.0, 0.0, 0.0, 0.0, 0.0, 0.0, 0.0, 0.0, 0.0, 0.0, 0.0, 0.0, 0.0, 0.0, 0.0, 0.0, 0.0, 0.0, 0.0, 0.0, 0.0, 0.0, 0.0, 0.0, 0.0, 0.0, 0.0, 0.0, 0.0, 0.0, 0.0, 0.0, 0.0, 0.0, 0.0, 0.0, 0.0, 0.0, 0.0, 0.0, 0.0, 0.0, 0.0, 0.0, 0.0, 0.0, 0.0, 0.0, 0.0, 0.0, 0.0, 0.0, 0.0, 0.0, 0.0, 0.0, 0.0, 0.0, 0.0, 0.0, 0.0, 0.0, 0.0, 0.0, 0.0, 0.0, 0.0, 0.0, 0.0, 0.0, 0.0, 0.0, 0.0, 0.0, 0.0, 0.0, 0.0, 0.0, 0.0, 0.0, 0.0, 0.0, 0.0, 0.0, 0.0, 0.0, 0.0, 0.0, 0.0, 0.0, 0.0, 0.0, 0.0, 0.0, 0.0, 0.0, 0.0, 0.0, 0.0, 0.0, 0.0, 0.0, 0.0, 0.0, 0.0, 0.0, 0.0, 0.0, 0.0, 0.0, 0.0, 0.0, 0.0, 0.0, 0.0, 0.0, 0.0, 0.0, 0.0, 0.0, 0.0, 0.0, 0.0, 0.0, 0.0, 0.0, 0.0, 0.0, 0.0, 0.0, 0.0, 0.0, 0.0, 0.0, 0.0, 0.0, 0.0, 0.0, 0.0, 0.0, 0.0, 0.0, 0.0, 0.0, 0.0, 0.0, 0.0, 0.0, 0.0, 0.0, 0.0, 0.0, 0.0, 0.0, 0.0, 0.0, 0.0, 0.0, 0.0, 0.0, 0.0, 0.0, 0.0, 0.0, 0.0, 0.0, 0.0, 0.0, 0.0, 0.0, 0.0, 0.0, 0.0, 0.0, 0.0, 0.0, 0.0, 0.0, 0.0, 0.0, 0.0, 0.0, 0.0, 0.0, 0.0, 0.0, 0.0, 0.0, 0.0, 0.0, 0.0, 0.0, 0.0, 0.0, 0.0, 0.0, 0.0, 0.0, 0.0, 0.0, 0.0, 0.0, 0.0, 0.0, 0.0, 0.0, 0.0, 0.0, 0.0, 0.0, 0.0, 0.0, 0.0, 0.0, 0.0, 0.0, 0.0, 0.0, 0.0, 0.0, 0.0, 0.0, 0.0, 0.0, 0.0, 0.0, 0.0, 0.0, 0.0, 0.0, 0.0, 0.0, 0.0, 0.0, 0.0, 0.0, 0.0, 0.0, 0.0, 0.0, 0.0, 0.0, 0.0, 0.0, 0.0, 0.0, 0.0, 0.0, 0.0, 0.0, 0.0, 0.0, 0.0, 0.0, 0.0, 0.0, 0.0, 0.0, 0.0, 0.0, 0.0, 0.0, 0.0, 0.0, 0.0, 0.0, 0.0, 0.0, 0.0, 0.0, 0.0, 0.0, 0.0, 0.0, 0.0, 0.0, 0.0, 0.0, 0.0, 0.0, 0.0, 0.0, 0.0, 0.0, 0.0, 0.0, 0.0, 0.0, 0.0, 0.0, 0.0, 0.0, 0.0, 0.0, 0.0, 0.0, 0.0, 0.0, 0.0, 0.0, 0.0, 0.0, 0.0, 0.0, 0.0, 0.0, 0.0, 0.0, 0.0, 0.0, 0.0, 0.0, 0.0, 0.0, 0.0, 0.0, 0.0, 0.0, 0.0, 0.0, 0.0, 0.0, 0.0, 0.0, 0.0, 0.0, 0.0, 0.0, 0.0, 0.0, 0.0, 0.0, 0.0, 0.0, 0.0, 0.0, 0.0, 0.0, 0.0, 0.0, 0.0, 0.0, 0.0, 0.0, 0.0, 0.0, 0.0, 0.0, 0.0, 0.0, 0.0, 0.0, 0.0, 0.0, 0.0, 0.0, 0.0, 0.0, 0.0, 0.0, 0.0, 0.0, 0.0, 0.0, 0.0, 0.0, 0.0, 0.0, 0.0, 0.0, 0.0, 0.0, 0.0, 0.0, 0.0, 0.0, 0.0, 0.0, 0.0, 0.0, 0.0, 0.0, 0.0, 0.0, 0.0, 0.0, 0.0, 0.0, 0.0, 0.0, 0.0, 0.0, 0.0, 0.0, 0.0, 0.0, 0.0, 0.0, 0.0, 0.0, 0.0, 0.0, 0.0, 0.0, 0.0, 0.0, 0.0, 0.0, 0.0, 0.0, 0.0, 0.0, 0.0, 0.0, 0.0, 0.0, 0.0, 0.0, 0.0, 0.0, 0.0, 0.0, 0.0, 0.0, 0.0, 0.0, 0.0, 0.0, 0.0, 0.0, 0.0, 0.0, 0.0, 0.0, 0.0, 0.0, 0.0, 0.0, 0.0, 0.0, 0.0, 0.0, 0.0, 0.0, 0.0, 0.0, 0.0, 0.0, 0.0, 0.0, 0.0, 0.0, 0.0, 0.0, 0.0, 0.0, 0.0, 0.0, 0.0, 0.0, 0.0, 0.0, 0.0, 0.0, 0.0, 0.0, 0.0, 0.0, 0.0, 0.0, 0.0, 0.0, 0.0, 0.0, 0.0, 0.0, 0.0, 0.0, 0.0, 0.0, 0.0, 0.0, 0.0, 0.0, 0.0, 0.0, 0.0, 0.0, 0.0, 0.0, 0.0, 0.0, 0.0, 0.0, 0.0, 0.0, 0.0, 0.0, 0.0, 0.0, 0.0, 0.0, 0.0, 0.0, 0.0, 0.0, 0.0, 0.0, 0.0, 0.0, 0.0, 0.0, 0.0, 0.0, 0.0, 0.0, 0.0, 0.0, 0.0, 0.0, 0.0, 0.0, 0.0, 0.0, 0.0, 0.0, 0.0, 0.0, 0.0, 0.0, 0.0, 0.0, 0.0, 0.0, 0.0, 0.0, 0.0, 0.0, 0.0, 0.0, 0.0, 0.0, 0.0, 0.0, 0.0, 0.0, 0.0, 0.0, 0.0, 0.0, 0.0, 0.0, 0.0, 0.0, 0.0, 0.0, 0.0, 0.0, 0.0, 0.0, 0.0, 0.0, 0.0, 0.0, 0.0, 0.0, 0.0, 0.0, 0.0, 0.0, 0.0, 0.0, 0.0, 0.0, 0.0, 0.0, 0.0, 0.0, 0.0, 0.0, 0.0, 0.0, 0.0, 0.0, 0.0, 0.0, 0.0, 0.0, 0.0, 0.0, 0.0, 0.0, 0.0, 0.0, 0.0, 0.0, 0.0, 0.0, 0.0, 0.0, 0.0, 0.0, 0.0, 0.0, 0.0, 0.0, 0.0, 0.0, 0.0, 0.0, 0.0, 0.0, 0.0, 0.0, 0.0, 0.0, 0.0, 0.0, 0.0, 0.0, 0.0, 0.0, 0.0, 0.0, 0.0, 0.0, 0.0, 0.0, 0.0, 0.0, 0.0, 0.0, 0.0, 0.0, 0.0, 0.0, 0.0, 0.0, 0.0, 0.0, 0.0, 0.0, 0.0, 0.0, 0.0, 0.0, 0.0, 0.0, 0.0, 0.0, 0.0, 0.0, 0.0, 0.0, 0.0, 0.0, 0.0, 0.0, 0.0, 0.0, 0.0, 0.0, 0.0, 0.0, 0.0, 0.0, 0.0, 0.0, 0.0, 0.0, 0.0, 0.0, 0.0, 0.0, 0.0, 0.0, 0.0, 0.0, 0.0, 0.0, 0.0, 0.0, 0.0, 0.0, 0.0, 0.0, 0.0, 0.0, 0.0, 0.0, 0.0, 0.0, 0.0, 0.0, 0.0, 0.0, 0.0, 0.0, 0.0, 0.0, 0.0, 0.0, 0.0, 0.0, 0.0, 0.0, 0.0, 0.0, 0.0, 0.0, 0.0, 0.0, 0.0, 0.0, 0.0, 0.0, 0.0, 0.0, 0.0, 0.0, 0.0, 0.0, 0.0, 0.0, 0.0, 0.0, 0.0, 0.0, 0.0, 0.0, 0.0, 0.0, 0.0, 0.0, 0.0, 0.0, 0.0, 0.0, 0.0, 0.0, 0.0, 0.0, 0.0, 0.0, 0.0, 0.0, 0.0, 0.0, 0.0, 0.0, 0.0, 0.0, 0.0, 0.0, 0.0, 0.0, 0.0, 0.0, 0.0, 0.0, 0.0, 0.0, 0.0, 0.0, 0.0, 0.0, 0.0, 0.0, 0.0, 0.0, 0.0, 0.0, 0.0, 0.0, 0.0, 0.0, 0.0, 0.0, 0.0, 0.0, 0.0, 0.0, 0.0, 0.0, 0.0, 0.0, 0.0, 0.0, 0.0, 0.0, 0.0, 0.0, 0.0, 0.0, 0.0, 0.0, 0.0, 0.0, 0.0, 0.0, 0.0, 0.0, 0.0, 0.0, 0.0, 0.0, 0.0, 0.0, 0.0, 0.0, 0.0, 0.0, 0.0, 0.0, 0.0, 0.0, 0.0, 0.0, 0.0, 0.0, 0.0, 0.0, 0.0, 0.0, 0.0, 0.0, 0.0, 0.0, 0.0, 0.0, 0.0, 0.0, 0.0, 0.0, 0.0, 0.0, 0.0, 0.0, 0.0, 0.0, 0.0, 0.0, 0.0, 0.0, 0.0, 0.0, 0.0, 0.0, 0.0, 0.0, 0.0, 0.0, 0.0, 0.0, 0.0, 0.0, 0.0, 0.0, 0.0, 0.0, 0.0, 0.0, 0.0, 0.0, 0.0, 0.0, 0.0, 0.0, 0.0, 0.0, 0.0, 0.0, 0.0, 0.0, 0.0, 0.0, 0.0, 0.0, 0.0, 0.0, 0.0, 0.0, 0.0, 0.0, 0.0, 0.0, 0.0, 0.0, 0.0, 0.0, 0.0, 0.0, 0.0, 0.0, 0.0, 0.0, 0.0, 0.0, 0.0, 0.0, 0.0, 0.0, 0.0, 0.0, 0.0, 0.0, 0.0, 0.0, 0.0, 0.0, 0.0, 0.0, 0.0, 0.0, 0.0, 0.0, 0.0, 0.0, 0.0, 0.0, 0.0, 0.0, 0.0, 0.0, 0.0, 0.0, 0.0, 0.0, 0.0, 0.0, 0.0, 0.0, 0.0, 0.0, 0.0, 0.0, 0.0, 0.0, 0.0, 0.0, 0.0, 0.0, 0.0, 0.0, 0.0, 0.0, 0.0, 0.0, 0.0, 0.0, 0.0, 0.0, 0.0, 0.0, 0.0, 0.0, 0.0, 0.0, 0.0, 0.0, 0.0, 0.0, 0.0, 0.0, 0.0, 0.0, 0.0, 0.0, 0.0])
me_link_1_br_001.use_remesh_fix_poles = True
me_link_1_br_001.use_remesh_preserve_attributes = False
me_link_1_br_001.use_mirror_vertex_groups = False
me_link_1_br_001.update()

# ---- objects
ob_link_1_fr = bpy.data.objects.new('Link 1 FR', me_link_1_br_001)

# ---- transforms, parenting, visibility, modifiers, constraints
ob_link_1_fr.location = (0.0, 0.0, 0.0)
ob_link_1_fr.lineart.crease_threshold = 0.0

# ---- collection membership
col_collection.objects.link(ob_link_1_fr)

# ---- scene / render settings (as saved in the file)
scene.frame_start = 1; scene.frame_end = 250; scene.frame_set(1)
scene.render.engine = 'BLENDER_EEVEE_NEXT'
scene.cycles.use_denoising = False
scene.cycles.samples = 128
scene.cycles.sampling_pattern = 'TABULATED_SOBOL'
scene.cycles.use_adaptive_sampling = False
scene.cycles.use_light_tree = False
scene.view_settings.view_transform = 'Filmic'
bpy.context.view_layer.update()

# ---- added for rendering (the .blend has no active camera and no usable light): camera, sun
cam_auto = bpy.data.cameras.new('AutoCamera')
cam_auto.lens = 50.0
cam_auto.sensor_width = 36.0
cam_auto.clip_end = 1000.0
ob_auto_camera = bpy.data.objects.new('AutoCamera', cam_auto)
scene.collection.objects.link(ob_auto_camera)
ob_auto_camera.location = (0.185045, -0.241539, 0.148036)
ob_auto_camera.rotation_euler = (1.09748, -7.21219e-08, 0.694738)
scene.camera = ob_auto_camera
light_auto_sun = bpy.data.lights.new('AutoSun', 'SUN')
light_auto_sun.energy = 3.0
light_auto_sun.angle = 0.0523599
ob_auto_sun = bpy.data.objects.new('AutoSun', light_auto_sun)
scene.collection.objects.link(ob_auto_sun)
ob_auto_sun.rotation_euler = (0.872665, 0.174533, 0.523599)
bpy.context.view_layer.update()

